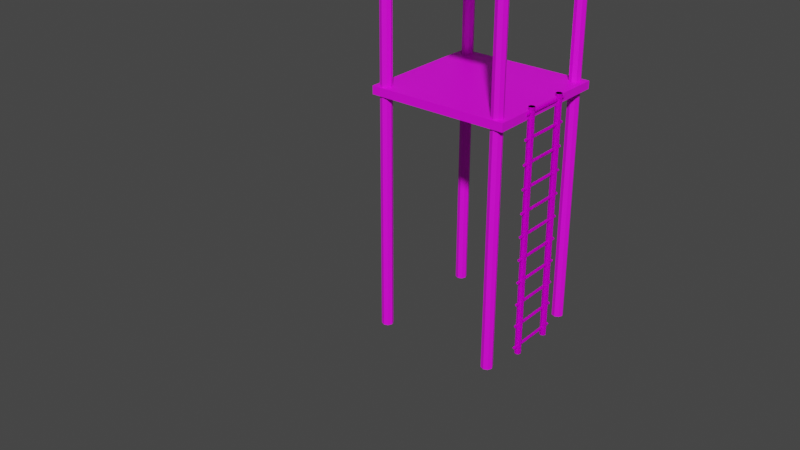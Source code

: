# Source: tourniveau1_2_.blend  (saved by Blender 2.82.7; exported with 4.5.12 LTS)
import bpy
from mathutils import Matrix  # noqa: F401  (used for matrix-valued properties, if any)

bpy.ops.wm.read_factory_settings(use_empty=True)
scene = bpy.context.scene
scene.name = 'Scene'

# ---- images (referenced by path relative to the original .blend; pixels are not part of the script)
import os
ASSET_DIR = os.environ.get("B2B_ASSET_DIR", "")  # directory of the original .blend (textures are referenced by path, not embedded)
HERE = os.path.dirname(os.path.abspath(__file__))  # packed textures are extracted next to this script under _unpacked/

def load_image(name, relpath, width, height, colorspace="sRGB"):
    """Load a texture the original file referenced (path relative to the .blend, or extracted next to this script)."""
    p = next((c for c in (os.path.join(HERE, relpath), os.path.join(ASSET_DIR, relpath)) if relpath and os.path.exists(c)), "")
    if p:
        img = bpy.data.images.load(p, check_existing=True)
        img.name = name
    else:  # same state as the original file: an image datablock whose file is absent (Cycles renders it pink)
        img = bpy.data.images.new(name, width, height)
        img.source = "FILE"
        img.filepath = "//" + (relpath or name)
    img.colorspace_settings.name = colorspace
    return img
img_texturebois_jpg = load_image('texturebois.jpg', 'texturebois.jpg', 1024, 1024, 'sRGB')
img_2_jpg_003 = load_image('2.jpg.003', '2.jpg', 1024, 1024, 'sRGB')
img_2_jpg_009 = load_image('2.jpg.009', '2.jpg', 1024, 1024, 'sRGB')
img_2_jpg_002 = load_image('2.jpg.002', '2.jpg', 1024, 1024, 'sRGB')

# ---- materials (node trees are filled in below, after node groups)
mat_material_009 = bpy.data.materials.new('Material.009')
mat_material_009.use_transparent_shadow = False
mat_material_017 = bpy.data.materials.new('Material.017')
mat_material_017.alpha_threshold = 0.0
mat_material_017.use_transparent_shadow = False
mat_material_017.roughness = 0.5
mat_material_010 = bpy.data.materials.new('Material.010')
mat_material_010.use_transparent_shadow = False
mat_material_006 = bpy.data.materials.new('Material.006')
mat_material_006.alpha_threshold = 0.0
mat_material_006.use_transparent_shadow = False
mat_material_006.roughness = 0.5
mat_material_005 = bpy.data.materials.new('Material.005')
mat_material_005.alpha_threshold = 0.0
mat_material_005.use_transparent_shadow = False
mat_material_005.roughness = 0.5
mat_material_004 = bpy.data.materials.new('Material.004')
mat_material_004.alpha_threshold = 0.0
mat_material_004.use_transparent_shadow = False
mat_material_004.roughness = 0.5
mat_material_003 = bpy.data.materials.new('Material.003')
mat_material_003.alpha_threshold = 0.0
mat_material_003.use_transparent_shadow = False
mat_material_003.roughness = 0.5

# ---- material node trees
mat_material_009.use_nodes = True; mat_material_009.node_tree.nodes.clear()
_N = mat_material_009.node_tree.nodes; _L = mat_material_009.node_tree.links
n0 = _N.new('ShaderNodeOutputMaterial'); n0.name = 'Material Output'; n0.location = (300, 300)
n1 = _N.new('ShaderNodeBsdfPrincipled'); n1.name = 'Principled BSDF'; n1.location = (10, 300)
n1.distribution = 'GGX'
n1.subsurface_method = 'BURLEY'
n1.inputs[3].default_value = 1.45
n1.inputs[27].default_value = (0.0, 0.0, 0.0, 1.0)
n1.inputs[28].default_value = 1.0
n2 = _N.new('ShaderNodeTexImage'); n2.name = 'Image Texture'; n2.location = (-280, 280)
n2.image = img_texturebois_jpg
_L.new(n1.outputs[0], n0.inputs[0])
_L.new(n2.outputs[0], n1.inputs[0])
n0.is_active_output = True
mat_material_017.use_nodes = True; mat_material_017.node_tree.nodes.clear()
_N = mat_material_017.node_tree.nodes; _L = mat_material_017.node_tree.links
n0 = _N.new('ShaderNodeOutputMaterial'); n0.name = 'Material Output'; n0.location = (300, 300)
n1 = _N.new('ShaderNodeBsdfDiffuse'); n1.name = 'Diffuse BSDF'; n1.location = (10, 300)
n2 = _N.new('ShaderNodeTexImage'); n2.name = 'Image Texture'; n2.location = (-180, 300)
n2.width = 140
n2.image = img_2_jpg_003
_L.new(n1.outputs[0], n0.inputs[0])
_L.new(n2.outputs[0], n1.inputs[0])
n0.is_active_output = True
mat_material_010.use_nodes = True; mat_material_010.node_tree.nodes.clear()
_N = mat_material_010.node_tree.nodes; _L = mat_material_010.node_tree.links
n0 = _N.new('ShaderNodeOutputMaterial'); n0.name = 'Material Output'; n0.location = (300, 300)
n1 = _N.new('ShaderNodeBsdfPrincipled'); n1.name = 'Principled BSDF'; n1.location = (10, 300)
n1.distribution = 'GGX'
n1.subsurface_method = 'BURLEY'
n1.inputs[3].default_value = 1.45
n1.inputs[27].default_value = (0.0, 0.0, 0.0, 1.0)
n1.inputs[28].default_value = 1.0
_L.new(n1.outputs[0], n0.inputs[0])
n0.is_active_output = True
mat_material_006.use_nodes = True; mat_material_006.node_tree.nodes.clear()
_N = mat_material_006.node_tree.nodes; _L = mat_material_006.node_tree.links
n0 = _N.new('ShaderNodeOutputMaterial'); n0.name = 'Material Output'; n0.location = (300, 300)
n1 = _N.new('ShaderNodeBsdfDiffuse'); n1.name = 'Diffuse BSDF'; n1.location = (10, 300)
n2 = _N.new('ShaderNodeTexImage'); n2.name = 'Image Texture'; n2.location = (-180, 300)
n2.width = 140
n2.image = img_2_jpg_009
_L.new(n1.outputs[0], n0.inputs[0])
_L.new(n2.outputs[0], n1.inputs[0])
n0.is_active_output = True
mat_material_005.use_nodes = True; mat_material_005.node_tree.nodes.clear()
_N = mat_material_005.node_tree.nodes; _L = mat_material_005.node_tree.links
n0 = _N.new('ShaderNodeOutputMaterial'); n0.name = 'Material Output'; n0.location = (300, 300)
n1 = _N.new('ShaderNodeBsdfDiffuse'); n1.name = 'Diffuse BSDF'; n1.location = (10, 300)
n2 = _N.new('ShaderNodeTexImage'); n2.name = 'Image Texture'; n2.location = (-180, 300)
n2.width = 140
n2.image = img_2_jpg_009
_L.new(n1.outputs[0], n0.inputs[0])
_L.new(n2.outputs[0], n1.inputs[0])
n0.is_active_output = True
mat_material_004.use_nodes = True; mat_material_004.node_tree.nodes.clear()
_N = mat_material_004.node_tree.nodes; _L = mat_material_004.node_tree.links
n0 = _N.new('ShaderNodeOutputMaterial'); n0.name = 'Material Output'; n0.location = (300, 300)
n1 = _N.new('ShaderNodeBsdfDiffuse'); n1.name = 'Diffuse BSDF'; n1.location = (10, 300)
n2 = _N.new('ShaderNodeTexImage'); n2.name = 'Image Texture'; n2.location = (-180, 300)
n2.width = 140
n2.image = img_2_jpg_002
_L.new(n1.outputs[0], n0.inputs[0])
_L.new(n2.outputs[0], n1.inputs[0])
n0.is_active_output = True
mat_material_003.use_nodes = True; mat_material_003.node_tree.nodes.clear()
_N = mat_material_003.node_tree.nodes; _L = mat_material_003.node_tree.links
n0 = _N.new('ShaderNodeOutputMaterial'); n0.name = 'Material Output'; n0.location = (300, 300)
n1 = _N.new('ShaderNodeBsdfDiffuse'); n1.name = 'Diffuse BSDF'; n1.location = (10, 300)
n2 = _N.new('ShaderNodeTexImage'); n2.name = 'Image Texture'; n2.location = (-180, 300)
n2.width = 140
n2.image = img_2_jpg_002
_L.new(n1.outputs[0], n0.inputs[0])
_L.new(n2.outputs[0], n1.inputs[0])
n0.is_active_output = True

# ---- world
world_world = bpy.data.worlds.new('World'); scene.world = world_world
world_world.use_nodes = True; world_world.node_tree.nodes.clear()
_N = world_world.node_tree.nodes; _L = world_world.node_tree.links
n0 = _N.new('ShaderNodeOutputWorld'); n0.name = 'World Output'; n0.location = (300, 300)
n1 = _N.new('ShaderNodeBackground'); n1.name = 'Background'; n1.location = (10, 300)
n1.inputs[0].default_value = (0.05088, 0.05088, 0.05088, 1.0)
_L.new(n1.outputs[0], n0.inputs[0])
n0.is_active_output = True
world_world.color = (0.05088, 0.05088, 0.05088)
world_world.use_sun_shadow = False
world_world.sun_shadow_jitter_overblur = 0.0

# ---- meshes
me_cube_009 = bpy.data.meshes.new('Cube.009')
me_cube_009.from_pydata([(-100.0, -100.0, -100.0), (-100.0, -100.0, 100.0), (-100.0, 100.0, -100.0), (-100.0, 100.0, 100.0), (100.0, -100.0, -100.0), (100.0, -100.0, 100.0), (100.0, 100.0, -100.0), (100.0, 100.0, 100.0), (1540.0, -100.0, -100.0), (1540.0, -100.0, 100.0), (1540.0, 100.0, -100.0), (1540.0, 100.0, 100.0), (1740.0, -100.0, -100.0), (1740.0, -100.0, 100.0), (1740.0, 100.0, -100.0), (1740.0, 100.0, 100.0), (102.4, -100.0, -100.0), (102.4, -100.0, 100.0), (102.4, 100.0, 100.0), (102.4, 100.0, -100.0), (1540.0, -100.0, 100.0), (1540.0, 100.0, 100.0), (102.4, -100.0, 100.0), (102.4, 100.0, 100.0)], [], [(1, 3, 2, 0), (3, 7, 6, 2), (7, 5, 4, 6), (5, 1, 0, 4), (0, 2, 6, 4), (5, 7, 3, 1), (11, 10, 19, 18), (11, 15, 14, 10), (15, 13, 12, 14), (13, 9, 8, 12), (8, 10, 14, 12), (13, 15, 11, 9), (17, 18, 19, 16), (8, 9, 17, 16), (10, 8, 16, 19), (11, 18, 23, 21), (20, 21, 23, 22), (18, 17, 22, 23), (17, 9, 20, 22), (9, 11, 21, 20)])
_uv = me_cube_009.uv_layers.new(name='UVMap')
_uv.uv.foreach_set('vector', [0.492, 0.2212, 0.3816, 0.2212, 0.3816, 0.1108, 0.492, 0.1108, 0.007052, 0.02676, 0.1169, 0.02676, 0.1169, 0.07199, 0.007052, 0.07199, 0.1316, 0.3907, 0.2108, 0.3907, 0.2108, 0.4699, 0.1316, 0.4699, 0.759, 0.07363, 0.8693, 0.07363, 0.8693, 0.184, 0.759, 0.184, 0.492, 0.1108, 0.3816, 0.1108, 0.3816, 0.0004519, 0.492, 0.0004519, 0.9999, 9.998e-05, 0.9999, 0.9999, 9.998e-05, 0.9999, 0.0001002, 0.0001001, 0.007052, 0.02676, 0.007052, 0.07199, 0.007052, 0.07199, 0.007052, 0.02676, 0.007052, 0.02676, 0.1169, 0.02676, 0.1169, 0.07199, 0.007052, 0.07199, 0.2477, 0.3176, 0.2477, 0.1955, 0.2991, 0.1955, 0.2991, 0.3176, 0.7399, 0.8506, 0.7399, 0.7402, 0.8503, 0.7402, 0.8503, 0.8506, 0.3504, 0.1955, 0.3504, 0.3176, 0.2991, 0.3176, 0.2991, 0.1955, 0.2409, 0.005388, 0.3758, 0.0004519, 0.3807, 0.1354, 0.2458, 0.1403, 0.2887, 0.8169, 0.3807, 0.9995, 0.1223, 0.9766, 0.2074, 0.8293, 0.1124, 0.1552, 0.2458, 0.1403, 0.2887, 0.8169, 0.2074, 0.8293, 0.0004519, 0.1721, 0.1124, 0.1552, 0.2074, 0.8293, 0.1223, 0.9766, 0.007052, 0.02676, 0.007052, 0.02676, 0.007052, 0.02676, 0.007052, 0.02676, 0.09028, 1.0, 3.004e-05, 1.0, 3.022e-05, 3.004e-05, 0.09028, 3.009e-05, 0.3807, 0.9995, 0.2887, 0.8169, 0.2887, 0.8169, 0.3807, 0.9995, 0.2887, 0.8169, 0.2458, 0.1403, 0.2458, 0.1403, 0.2887, 0.8169, 0.2458, 0.1403, 0.3807, 0.1354, 0.3807, 0.1354, 0.2458, 0.1403])
me_cube_009.materials.append(mat_material_009)
me_cube_009.use_remesh_preserve_volume = False
me_cube_009.use_remesh_preserve_attributes = False
me_cube_009.use_mirror_vertex_groups = False
me_cube_009.update()
me_cube_011 = bpy.data.meshes.new('Cube.011')
me_cube_011.from_pydata([(-100.0, -100.0, -100.0), (-100.0, -100.0, 100.0), (-100.0, 100.0, -100.0), (-100.0, 100.0, 100.0), (100.0, -100.0, -100.0), (100.0, -100.0, 100.0), (100.0, 100.0, -100.0), (100.0, 100.0, 100.0), (1540.0, -100.0, -100.0), (1540.0, -100.0, 100.0), (1540.0, 100.0, -100.0), (1540.0, 100.0, 100.0), (1740.0, -100.0, -100.0), (1740.0, -100.0, 100.0), (1740.0, 100.0, -100.0), (1740.0, 100.0, 100.0), (100.0, 100.0, 100.0), (100.0, 100.0, -100.0), (100.0, -100.0, 100.0), (100.0, -100.0, -100.0), (1538.0, 100.0, 100.0), (1538.0, 100.0, -100.0), (1538.0, -100.0, 100.0), (1538.0, -100.0, -100.0), (100.0, 100.0, 380.8), (100.0, -100.0, 380.8), (1538.0, 100.0, 380.8), (1538.0, -100.0, 380.8), (1540.0, -100.0, 388.8), (1540.0, 100.0, 388.8), (1740.0, 100.0, 388.8), (1740.0, -100.0, 388.8), (-100.0, -100.0, 365.3), (-100.0, 100.0, 365.3), (100.0, 100.0, 365.3), (100.0, -100.0, 365.3)], [], [(1, 3, 2, 0), (3, 7, 6, 2), (5, 4, 19, 18), (5, 1, 0, 4), (0, 2, 6, 4), (3, 1, 32, 33), (9, 11, 10, 8), (11, 15, 14, 10), (15, 13, 12, 14), (13, 9, 8, 12), (8, 10, 14, 12), (13, 15, 30, 31), (18, 19, 23, 22), (4, 6, 17, 19), (7, 5, 18, 16), (6, 7, 16, 17), (20, 22, 23, 21), (17, 16, 20, 21), (19, 17, 21, 23), (18, 22, 27, 25), (24, 25, 27, 26), (22, 20, 26, 27), (20, 16, 24, 26), (16, 18, 25, 24), (31, 30, 29, 28), (11, 9, 28, 29), (9, 13, 31, 28), (15, 11, 29, 30), (35, 34, 33, 32), (1, 5, 35, 32), (7, 3, 33, 34), (5, 7, 34, 35)])
_uv = me_cube_011.uv_layers.new(name='UVMap')
_uv.uv.foreach_set('vector', [0.8096, 0.9284, 0.8096, 0.07836, 0.7895, 0.07836, 0.7895, 0.9284, 0.3339, 0.3374, 0.3339, 0.3378, 0.3336, 0.3378, 0.3336, 0.3374, 0.09214, 0.09734, 0.09214, 0.05601, 0.09214, 0.05601, 0.09214, 0.09734, 0.4989, 0.3301, 0.4994, 0.3301, 0.4994, 0.3308, 0.4989, 0.3308, 0.3345, 0.3374, 0.3345, 0.3378, 0.3343, 0.3378, 0.3343, 0.3374, 0.8096, 0.07836, 0.8096, 0.9284, 0.8096, 0.9284, 0.8096, 0.07836, 0.3365, 0.3352, 0.3365, 0.3356, 0.3362, 0.3356, 0.3362, 0.3352, 0.3352, 0.3374, 0.3352, 0.3378, 0.3349, 0.3378, 0.3349, 0.3374, 0.5876, 0.3048, 0.5869, 0.3048, 0.5869, 0.3036, 0.5876, 0.3036, 0.5003, 0.3301, 0.5007, 0.3301, 0.5007, 0.3308, 0.5003, 0.3308, 0.5869, 0.3025, 0.5876, 0.3025, 0.5876, 0.3036, 0.5869, 0.3036, 0.5869, 0.3048, 0.5876, 0.3048, 0.5872, 0.3053, 0.5872, 0.3053, 0.5882, 0.3303, 0.5882, 0.331, 0.5851, 0.331, 0.5851, 0.3303, 0.5726, 0.9845, 0.5726, 0.01118, 0.5726, 0.01118, 0.5726, 0.9845, 0.5726, 0.01118, 0.5726, 0.9845, 0.5726, 0.9845, 0.5726, 0.01118, 0.09214, 0.05599, 0.09214, 0.01466, 0.09214, 0.01466, 0.09214, 0.05599, 0.2194, 0.2967, 0.2188, 0.2973, 0.218, 0.2971, 0.2186, 0.2965, 0.3339, 0.3366, 0.3339, 0.3362, 0.3358, 0.3362, 0.3358, 0.3366, 0.3339, 0.337, 0.3339, 0.3366, 0.3358, 0.3366, 0.3358, 0.337, 0.5882, 0.3303, 0.5851, 0.3303, 0.5851, 0.3294, 0.5882, 0.3294, 0.5882, 0.3288, 0.5882, 0.3294, 0.5851, 0.3294, 0.5851, 0.3288, 0.2188, 0.2973, 0.2194, 0.2967, 0.2203, 0.2971, 0.2197, 0.2974, 0.5851, 0.3278, 0.5882, 0.3278, 0.5882, 0.3288, 0.5851, 0.3288, 0.2197, 0.3, 0.2193, 0.2998, 0.2199, 0.2994, 0.2203, 0.2995, 0.5872, 0.3053, 0.5872, 0.3053, 0.5873, 0.3053, 0.5872, 0.3053, 0.5876, 0.3059, 0.5869, 0.3058, 0.5872, 0.3053, 0.5873, 0.3053, 0.5869, 0.3058, 0.5869, 0.3048, 0.5872, 0.3053, 0.5872, 0.3053, 0.5876, 0.3048, 0.5876, 0.3059, 0.5873, 0.3053, 0.5872, 0.3053, 0.498, 0.3301, 0.498, 0.3308, 0.4976, 0.3308, 0.4976, 0.3301, 0.4967, 0.331, 0.4963, 0.331, 0.4963, 0.3301, 0.4967, 0.3301, 0.3373, 0.3374, 0.3373, 0.3378, 0.337, 0.3378, 0.337, 0.3374, 0.5726, 0.9845, 0.5726, 0.01118, 0.5726, 0.01118, 0.5726, 0.9845])
me_cube_011.materials.append(mat_material_009)
me_cube_011.use_remesh_preserve_volume = False
me_cube_011.use_remesh_preserve_attributes = False
me_cube_011.use_mirror_vertex_groups = False
me_cube_011.update()
me_cube_013 = bpy.data.meshes.new('Cube.013')
me_cube_013.from_pydata([], [], [])
_uv = me_cube_013.uv_layers.new(name='UVMap')
_uv.uv.foreach_set('vector', [])
me_cube_013.materials.append(mat_material_017)
me_cube_013.use_remesh_preserve_volume = False
me_cube_013.use_remesh_preserve_attributes = False
me_cube_013.use_mirror_vertex_groups = False
me_cube_013.update()
me_cylinder_006 = bpy.data.meshes.new('Cylinder.006')
me_cylinder_006.from_pydata([(0.0, 100.0, -100.0), (0.0, 100.0, 100.0), (70.71, 70.71, -100.0), (70.71, 70.71, 100.0), (100.0, -4.371e-06, -100.0), (100.0, -4.371e-06, 100.0), (70.71, -70.71, -100.0), (70.71, -70.71, 100.0), (-8.742e-06, -100.0, -100.0), (-8.742e-06, -100.0, 100.0), (-70.71, -70.71, -100.0), (-70.71, -70.71, 100.0), (-100.0, 1.192e-06, -100.0), (-100.0, 1.192e-06, 100.0), (-70.71, 70.71, -100.0), (-70.71, 70.71, 100.0), (2100.0, 100.0, -100.0), (2100.0, 100.0, 100.0), (2171.0, 70.71, -100.0), (2171.0, 70.71, 100.0), (2200.0, -4.371e-06, -100.0), (2200.0, -4.371e-06, 100.0), (2171.0, -70.71, -100.0), (2171.0, -70.71, 100.0), (2100.0, -100.0, -100.0), (2100.0, -100.0, 100.0), (2029.0, -70.71, -100.0), (2029.0, -70.71, 100.0), (2000.0, 1.192e-06, -100.0), (2000.0, 1.192e-06, 100.0), (2029.0, 70.71, -100.0), (2029.0, 70.71, 100.0), (0.0, 2200.0, -100.0), (0.0, 2200.0, 100.0), (70.71, 2171.0, -100.0), (70.71, 2171.0, 100.0), (100.0, 2100.0, -100.0), (100.0, 2100.0, 100.0), (70.71, 2029.0, -100.0), (70.71, 2029.0, 100.0), (-8.742e-06, 2000.0, -100.0), (-8.742e-06, 2000.0, 100.0), (-70.71, 2029.0, -100.0), (-70.71, 2029.0, 100.0), (-100.0, 2100.0, -100.0), (-100.0, 2100.0, 100.0), (-70.71, 2171.0, -100.0), (-70.71, 2171.0, 100.0), (2100.0, 2200.0, -100.0), (2100.0, 2200.0, 100.0), (2171.0, 2171.0, -100.0), (2171.0, 2171.0, 100.0), (2200.0, 2100.0, -100.0), (2200.0, 2100.0, 100.0), (2171.0, 2029.0, -100.0), (2171.0, 2029.0, 100.0), (2100.0, 2000.0, -100.0), (2100.0, 2000.0, 100.0), (2029.0, 2029.0, -100.0), (2029.0, 2029.0, 100.0), (2000.0, 2100.0, -100.0), (2000.0, 2100.0, 100.0), (2029.0, 2171.0, -100.0), (2029.0, 2171.0, 100.0)], [], [(0, 1, 3, 2), (2, 3, 5, 4), (4, 5, 7, 6), (6, 7, 9, 8), (8, 9, 11, 10), (10, 11, 13, 12), (3, 1, 15, 13, 11, 9, 7, 5), (14, 15, 1, 0), (12, 13, 15, 14), (0, 2, 4, 6, 8, 10, 12, 14), (16, 17, 19, 18), (18, 19, 21, 20), (20, 21, 23, 22), (22, 23, 25, 24), (24, 25, 27, 26), (26, 27, 29, 28), (19, 17, 31, 29, 27, 25, 23, 21), (30, 31, 17, 16), (28, 29, 31, 30), (16, 18, 20, 22, 24, 26, 28, 30), (32, 33, 35, 34), (34, 35, 37, 36), (36, 37, 39, 38), (38, 39, 41, 40), (40, 41, 43, 42), (42, 43, 45, 44), (35, 33, 47, 45, 43, 41, 39, 37), (46, 47, 33, 32), (44, 45, 47, 46), (32, 34, 36, 38, 40, 42, 44, 46), (48, 49, 51, 50), (50, 51, 53, 52), (52, 53, 55, 54), (54, 55, 57, 56), (56, 57, 59, 58), (58, 59, 61, 60), (51, 49, 63, 61, 59, 57, 55, 53), (62, 63, 49, 48), (60, 61, 63, 62), (48, 50, 52, 54, 56, 58, 60, 62)])
_uv = me_cylinder_006.uv_layers.new(name='UVMap')
_uv.uv.foreach_set('vector', [0.2306, 0.9461, 0.3172, 0.9461, 0.3172, 0.9793, 0.2306, 0.9793, 0.9634, 0.2662, 0.8769, 0.2662, 0.8769, 0.2331, 0.9634, 0.2331, 0.9634, 0.2331, 0.8769, 0.2331, 0.8769, 0.2, 0.9634, 0.2, 0.6224, 0.516, 0.5025, 0.516, 0.5025, 0.4701, 0.6224, 0.4701, 0.6224, 0.4701, 0.5025, 0.4701, 0.5025, 0.4242, 0.6224, 0.4242, 0.6224, 0.4242, 0.5025, 0.4242, 0.5025, 0.3783, 0.6224, 0.3783, 0.1338, 0.951, 0.1011, 0.9837, 0.05488, 0.9837, 0.02217, 0.951, 0.02217, 0.9047, 0.05488, 0.872, 0.1011, 0.872, 0.1338, 0.9047, 0.3147, 0.1853, 0.218, 0.1853, 0.218, 0.1483, 0.3147, 0.1483, 0.6224, 0.3783, 0.5025, 0.3783, 0.5025, 0.3324, 0.6224, 0.3324, 0.8182, 0.6276, 0.7724, 0.6276, 0.7399, 0.5952, 0.7399, 0.5493, 0.7724, 0.5169, 0.8182, 0.5169, 0.8507, 0.5493, 0.8507, 0.5952, 0.4696, 0.4625, 0.4161, 0.4625, 0.4161, 0.4138, 0.4696, 0.4138, 0.3012, 0.4639, 0.2477, 0.4639, 0.2477, 0.4153, 0.3012, 0.4153, 0.3012, 0.4153, 0.2477, 0.4153, 0.2477, 0.3666, 0.3012, 0.3666, 0.5015, 0.516, 0.3816, 0.516, 0.3816, 0.4701, 0.5015, 0.4701, 0.5015, 0.4701, 0.3816, 0.4701, 0.3816, 0.4242, 0.5015, 0.4242, 0.5015, 0.4242, 0.3816, 0.4242, 0.3816, 0.3783, 0.5015, 0.3783, 0.1338, 0.951, 0.1011, 0.9837, 0.05488, 0.9837, 0.02217, 0.951, 0.02217, 0.9047, 0.05488, 0.872, 0.1011, 0.872, 0.1338, 0.9047, 0.3843, 0.913, 0.3843, 0.9996, 0.3511, 0.9996, 0.3511, 0.913, 0.5015, 0.3783, 0.3816, 0.3783, 0.3816, 0.3324, 0.5015, 0.3324, 0.7724, 0.7393, 0.7399, 0.7069, 0.7399, 0.661, 0.7724, 0.6285, 0.8182, 0.6285, 0.8507, 0.661, 0.8507, 0.7069, 0.8182, 0.7393, 0.7484, 0.9896, 0.6619, 0.9896, 0.6619, 0.9565, 0.7484, 0.9565, 0.7935, 0.5886, 0.6935, 0.5886, 0.6935, 0.5297, 0.7935, 0.5297, 0.7935, 0.5297, 0.6935, 0.5297, 0.6935, 0.4707, 0.7935, 0.4707, 0.7935, 0.4707, 0.6935, 0.4707, 0.6935, 0.4118, 0.7935, 0.4118, 0.7935, 0.4118, 0.6935, 0.4118, 0.6935, 0.3528, 0.7935, 0.3528, 0.7935, 0.3528, 0.6935, 0.3528, 0.6935, 0.2939, 0.7935, 0.2939, 0.1338, 0.951, 0.1011, 0.9837, 0.05488, 0.9837, 0.02217, 0.951, 0.02217, 0.9047, 0.05488, 0.872, 0.1011, 0.872, 0.1338, 0.9047, 0.517, -0.003437, 0.517, 0.9942, 0.4915, 0.9942, 0.4915, -0.003437, 0.6128, 0.04634, 0.4929, 0.04634, 0.4929, 0.0004519, 0.6128, 0.0004519, 0.5258, 0.8121, 0.4933, 0.7796, 0.4933, 0.7337, 0.5258, 0.7013, 0.5717, 0.7013, 0.6041, 0.7337, 0.6041, 0.7796, 0.5717, 0.8121, 0.4855, 0.04885, 0.432, 0.04885, 0.432, 0.0002059, 0.4855, 0.0002059, 0.6935, 0.0003969, 0.7935, 0.0003969, 0.7935, 0.05934, 0.6935, 0.05934, 0.6935, 0.05934, 0.7935, 0.05934, 0.7935, 0.1183, 0.6935, 0.1183, 0.6935, 0.1183, 0.7935, 0.1183, 0.7935, 0.1772, 0.6935, 0.1772, 0.6935, 0.1772, 0.7935, 0.1772, 0.7935, 0.2362, 0.6935, 0.2362, 0.5015, 0.6086, 0.3816, 0.6086, 0.3816, 0.5627, 0.5015, 0.5627, 0.1338, 0.951, 0.1011, 0.9837, 0.05488, 0.9837, 0.02217, 0.951, 0.02217, 0.9047, 0.05488, 0.872, 0.1011, 0.872, 0.1338, 0.9047, 0.1635, 0.9996, 0.1635, 0.913, 0.1966, 0.913, 0.1966, 0.9996, 0.5015, 0.5627, 0.3816, 0.5627, 0.3816, 0.5169, 0.5015, 0.5169, 0.2188, 0.7436, 0.1917, 0.7019, 0.1917, 0.6429, 0.2188, 0.6013, 0.257, 0.6013, 0.2841, 0.6429, 0.2841, 0.7019, 0.257, 0.7436])
me_cylinder_006.materials.append(mat_material_009)
me_cylinder_006.use_remesh_preserve_volume = False
me_cylinder_006.use_remesh_preserve_attributes = False
me_cylinder_006.use_mirror_vertex_groups = False
me_cylinder_006.update()
me_cylinder_014 = bpy.data.meshes.new('Cylinder.014')
me_cylinder_014.from_pydata([(5.293e-05, 100.0, -121.0), (-4.797e-05, 100.0, 121.0), (70.71, 70.71, -121.0), (70.71, 70.71, 121.0), (100.0, 0.0001245, -121.0), (100.0, -0.0001357, 121.0), (70.71, -70.71, -121.0), (70.71, -70.71, 121.0), (4.419e-05, -100.0, -121.0), (-5.671e-05, -100.0, 121.0), (-70.71, -70.71, -121.0), (-70.71, -70.71, 121.0), (-100.0, 0.0001301, -121.0), (-100.0, -0.0001301, 121.0), (-70.71, 70.71, -121.0), (-70.71, 70.71, 121.0), (5.293e-05, 1760.0, -121.0), (-4.797e-05, 1760.0, 121.0), (70.71, 1731.0, -121.0), (70.71, 1731.0, 121.0), (100.0, 1660.0, -121.0), (100.0, 1660.0, 121.0), (70.71, 1589.0, -121.0), (70.71, 1589.0, 121.0), (4.419e-05, 1560.0, -121.0), (-5.671e-05, 1560.0, 121.0), (-70.71, 1589.0, -121.0), (-70.71, 1589.0, 121.0), (-100.0, 1660.0, -121.0), (-100.0, 1660.0, 121.0), (-70.71, 1731.0, -121.0), (-70.71, 1731.0, 121.0), (5.293e-05, 3420.0, -121.0), (-4.797e-05, 3420.0, 121.0), (70.71, 3391.0, -121.0), (70.71, 3391.0, 121.0), (100.0, 3320.0, -121.0), (100.0, 3320.0, 121.0), (70.71, 3249.0, -121.0), (70.71, 3249.0, 121.0), (4.419e-05, 3220.0, -121.0), (-5.671e-05, 3220.0, 121.0), (-70.71, 3249.0, -121.0), (-70.71, 3249.0, 121.0), (-100.0, 3320.0, -121.0), (-100.0, 3320.0, 121.0), (-70.71, 3391.0, -121.0), (-70.71, 3391.0, 121.0), (5.293e-05, 5080.0, -121.0), (-4.797e-05, 5080.0, 121.0), (70.71, 5051.0, -121.0), (70.71, 5051.0, 121.0), (100.0, 4980.0, -121.0), (100.0, 4980.0, 121.0), (70.71, 4909.0, -121.0), (70.71, 4909.0, 121.0), (4.419e-05, 4880.0, -121.0), (-5.671e-05, 4880.0, 121.0), (-70.71, 4909.0, -121.0), (-70.71, 4909.0, 121.0), (-100.0, 4980.0, -121.0), (-100.0, 4980.0, 121.0), (-70.71, 5051.0, -121.0), (-70.71, 5051.0, 121.0), (5.293e-05, 6740.0, -121.0), (-4.797e-05, 6740.0, 121.0), (70.71, 6711.0, -121.0), (70.71, 6711.0, 121.0), (100.0, 6640.0, -121.0), (100.0, 6640.0, 121.0), (70.71, 6569.0, -121.0), (70.71, 6569.0, 121.0), (4.419e-05, 6540.0, -121.0), (-5.671e-05, 6540.0, 121.0), (-70.71, 6569.0, -121.0), (-70.71, 6569.0, 121.0), (-100.0, 6640.0, -121.0), (-100.0, 6640.0, 121.0), (-70.71, 6711.0, -121.0), (-70.71, 6711.0, 121.0), (5.293e-05, 8400.0, -121.0), (-4.797e-05, 8400.0, 121.0), (70.71, 8371.0, -121.0), (70.71, 8371.0, 121.0), (100.0, 8300.0, -121.0), (100.0, 8300.0, 121.0), (70.71, 8229.0, -121.0), (70.71, 8229.0, 121.0), (4.419e-05, 8200.0, -121.0), (-5.671e-05, 8200.0, 121.0), (-70.71, 8229.0, -121.0), (-70.71, 8229.0, 121.0), (-100.0, 8300.0, -121.0), (-100.0, 8300.0, 121.0), (-70.71, 8371.0, -121.0), (-70.71, 8371.0, 121.0), (5.293e-05, 1.006e+04, -121.0), (-4.797e-05, 1.006e+04, 121.0), (70.71, 1.003e+04, -121.0), (70.71, 1.003e+04, 121.0), (100.0, 9960.0, -121.0), (100.0, 9960.0, 121.0), (70.71, 9889.0, -121.0), (70.71, 9889.0, 121.0), (4.419e-05, 9860.0, -121.0), (-5.671e-05, 9860.0, 121.0), (-70.71, 9889.0, -121.0), (-70.71, 9889.0, 121.0), (-100.0, 9960.0, -121.0), (-100.0, 9960.0, 121.0), (-70.71, 1.003e+04, -121.0), (-70.71, 1.003e+04, 121.0), (5.293e-05, 1.172e+04, -121.0), (-4.797e-05, 1.172e+04, 121.0), (70.71, 1.169e+04, -121.0), (70.71, 1.169e+04, 121.0), (100.0, 1.162e+04, -121.0), (100.0, 1.162e+04, 121.0), (70.71, 1.155e+04, -121.0), (70.71, 1.155e+04, 121.0), (4.419e-05, 1.152e+04, -121.0), (-5.671e-05, 1.152e+04, 121.0), (-70.71, 1.155e+04, -121.0), (-70.71, 1.155e+04, 121.0), (-100.0, 1.162e+04, -121.0), (-100.0, 1.162e+04, 121.0), (-70.71, 1.169e+04, -121.0), (-70.71, 1.169e+04, 121.0), (5.293e-05, 1.338e+04, -121.0), (-4.797e-05, 1.338e+04, 121.0), (70.71, 1.335e+04, -121.0), (70.71, 1.335e+04, 121.0), (100.0, 1.328e+04, -121.0), (100.0, 1.328e+04, 121.0), (70.71, 1.321e+04, -121.0), (70.71, 1.321e+04, 121.0), (4.419e-05, 1.318e+04, -121.0), (-5.671e-05, 1.318e+04, 121.0), (-70.71, 1.321e+04, -121.0), (-70.71, 1.321e+04, 121.0), (-100.0, 1.328e+04, -121.0), (-100.0, 1.328e+04, 121.0), (-70.71, 1.335e+04, -121.0), (-70.71, 1.335e+04, 121.0), (5.293e-05, 1.504e+04, -121.0), (-4.797e-05, 1.504e+04, 121.0), (70.71, 1.501e+04, -121.0), (70.71, 1.501e+04, 121.0), (100.0, 1.494e+04, -121.0), (100.0, 1.494e+04, 121.0), (70.71, 1.487e+04, -121.0), (70.71, 1.487e+04, 121.0), (4.419e-05, 1.484e+04, -121.0), (-5.671e-05, 1.484e+04, 121.0), (-70.71, 1.487e+04, -121.0), (-70.71, 1.487e+04, 121.0), (-100.0, 1.494e+04, -121.0), (-100.0, 1.494e+04, 121.0), (-70.71, 1.501e+04, -121.0), (-70.71, 1.501e+04, 121.0), (5.293e-05, 1.67e+04, -121.0), (-4.797e-05, 1.67e+04, 121.0), (70.71, 1.667e+04, -121.0), (70.71, 1.667e+04, 121.0), (100.0, 1.66e+04, -121.0), (100.0, 1.66e+04, 121.0), (70.71, 1.653e+04, -121.0), (70.71, 1.653e+04, 121.0), (4.419e-05, 1.65e+04, -121.0), (-5.671e-05, 1.65e+04, 121.0), (-70.71, 1.653e+04, -121.0), (-70.71, 1.653e+04, 121.0), (-100.0, 1.66e+04, -121.0), (-100.0, 1.66e+04, 121.0), (-70.71, 1.667e+04, -121.0), (-70.71, 1.667e+04, 121.0)], [], [(0, 1, 3, 2), (2, 3, 5, 4), (4, 5, 7, 6), (6, 7, 9, 8), (8, 9, 11, 10), (10, 11, 13, 12), (3, 1, 15, 13, 11, 9, 7, 5), (14, 15, 1, 0), (12, 13, 15, 14), (0, 2, 4, 6, 8, 10, 12, 14), (16, 17, 19, 18), (18, 19, 21, 20), (20, 21, 23, 22), (22, 23, 25, 24), (24, 25, 27, 26), (26, 27, 29, 28), (19, 17, 31, 29, 27, 25, 23, 21), (30, 31, 17, 16), (28, 29, 31, 30), (16, 18, 20, 22, 24, 26, 28, 30), (32, 33, 35, 34), (34, 35, 37, 36), (36, 37, 39, 38), (38, 39, 41, 40), (40, 41, 43, 42), (42, 43, 45, 44), (35, 33, 47, 45, 43, 41, 39, 37), (46, 47, 33, 32), (44, 45, 47, 46), (32, 34, 36, 38, 40, 42, 44, 46), (48, 49, 51, 50), (50, 51, 53, 52), (52, 53, 55, 54), (54, 55, 57, 56), (56, 57, 59, 58), (58, 59, 61, 60), (51, 49, 63, 61, 59, 57, 55, 53), (62, 63, 49, 48), (60, 61, 63, 62), (48, 50, 52, 54, 56, 58, 60, 62), (64, 65, 67, 66), (66, 67, 69, 68), (68, 69, 71, 70), (70, 71, 73, 72), (72, 73, 75, 74), (74, 75, 77, 76), (67, 65, 79, 77, 75, 73, 71, 69), (78, 79, 65, 64), (76, 77, 79, 78), (64, 66, 68, 70, 72, 74, 76, 78), (80, 81, 83, 82), (82, 83, 85, 84), (84, 85, 87, 86), (86, 87, 89, 88), (88, 89, 91, 90), (90, 91, 93, 92), (83, 81, 95, 93, 91, 89, 87, 85), (94, 95, 81, 80), (92, 93, 95, 94), (80, 82, 84, 86, 88, 90, 92, 94), (96, 97, 99, 98), (98, 99, 101, 100), (100, 101, 103, 102), (102, 103, 105, 104), (104, 105, 107, 106), (106, 107, 109, 108), (99, 97, 111, 109, 107, 105, 103, 101), (110, 111, 97, 96), (108, 109, 111, 110), (96, 98, 100, 102, 104, 106, 108, 110), (112, 113, 115, 114), (114, 115, 117, 116), (116, 117, 119, 118), (118, 119, 121, 120), (120, 121, 123, 122), (122, 123, 125, 124), (115, 113, 127, 125, 123, 121, 119, 117), (126, 127, 113, 112), (124, 125, 127, 126), (112, 114, 116, 118, 120, 122, 124, 126), (128, 129, 131, 130), (130, 131, 133, 132), (132, 133, 135, 134), (134, 135, 137, 136), (136, 137, 139, 138), (138, 139, 141, 140), (131, 129, 143, 141, 139, 137, 135, 133), (142, 143, 129, 128), (140, 141, 143, 142), (128, 130, 132, 134, 136, 138, 140, 142), (144, 145, 147, 146), (146, 147, 149, 148), (148, 149, 151, 150), (150, 151, 153, 152), (152, 153, 155, 154), (154, 155, 157, 156), (147, 145, 159, 157, 155, 153, 151, 149), (158, 159, 145, 144), (156, 157, 159, 158), (144, 146, 148, 150, 152, 154, 156, 158), (160, 161, 163, 162), (162, 163, 165, 164), (164, 165, 167, 166), (166, 167, 169, 168), (168, 169, 171, 170), (170, 171, 173, 172), (163, 161, 175, 173, 171, 169, 167, 165), (174, 175, 161, 160), (172, 173, 175, 174), (160, 162, 164, 166, 168, 170, 172, 174)])
me_cylinder_014.polygons.foreach_set('material_index', [0, 0, 0, 0, 0, 0, 0, 0, 0, 0, 0, 0, 0, 0, 0, 0, 0, 0, 0, 0, 0, 0, 0, 0, 0, 0, 0, 0, 0, 0, 0, 0, 0, 0, 0, 1, 0, 0, 0, 0, 0, 0, 0, 0, 0, 0, 0, 0, 0, 1, 0, 0, 0, 0, 0, 0, 0, 0, 0, 0, 0, 0, 0, 0, 0, 0, 0, 0, 0, 0, 0, 0, 0, 0, 0, 0, 0, 0, 0, 0, 0, 0, 0, 0, 0, 0, 0, 0, 0, 1, 0, 0, 0, 0, 0, 0, 0, 0, 0, 0, 0, 0, 0, 0, 0, 0, 0, 0, 0, 0])
_uv = me_cylinder_014.uv_layers.new(name='UVMap')
_uv.uv.foreach_set('vector', [0.8871, 0.006855, 0.8871, 0.9804, 0.8516, 0.9804, 0.8516, 0.006855, 0.785, 0.8497, 0.785, 0.5669, 0.843, 0.5669, 0.843, 0.8497, 0.843, 0.8497, 0.843, 0.5669, 0.901, 0.5669, 0.901, 0.8497, 0.901, 0.8497, 0.901, 0.5669, 0.959, 0.5669, 0.959, 0.8497, 0.3509, 0.2929, 0.4157, 0.2929, 0.4157, 0.3416, 0.3509, 0.3416, 0.7093, 0.006857, 0.7093, 0.9804, 0.6738, 0.9804, 0.6738, 0.006857, 0.2144, 0.9592, 0.1844, 0.9892, 0.142, 0.9892, 0.112, 0.9592, 0.112, 0.9168, 0.142, 0.8868, 0.1844, 0.8868, 0.2144, 0.9168, 0.9227, 0.006855, 0.9227, 0.9804, 0.8871, 0.9804, 0.8871, 0.006855, 0.9582, 0.006855, 0.9582, 0.9804, 0.9227, 0.9804, 0.9227, 0.006855, 0.03957, 0.8868, 0.08199, 0.8868, 0.112, 0.9168, 0.112, 0.9592, 0.08199, 0.9892, 0.03957, 0.9892, 0.009574, 0.9592, 0.009574, 0.9168, 0.8871, 0.006855, 0.8871, 0.9804, 0.8516, 0.9804, 0.8516, 0.006855, 0.6927, 0.5886, 0.5421, 0.5886, 0.5421, 0.5152, 0.6927, 0.5152, 0.6927, 0.5152, 0.5421, 0.5152, 0.5421, 0.4418, 0.6927, 0.4418, 0.6927, 0.4418, 0.5421, 0.4418, 0.5421, 0.3683, 0.6927, 0.3683, 0.6927, 0.3683, 0.5421, 0.3683, 0.5421, 0.2949, 0.6927, 0.2949, 0.9168, 0.184, 0.9168, 0.03964, 0.9624, 0.03964, 0.9624, 0.184, 0.4788, 0.0002226, 0.4933, 0.03468, 0.4933, 0.08342, 0.4788, 0.1179, 0.4583, 0.1179, 0.4438, 0.08342, 0.4438, 0.03468, 0.4583, 0.0002226, 0.9157, 0.3292, 0.9157, 0.1849, 0.9614, 0.1849, 0.9614, 0.3292, 0.9582, 0.006855, 0.9582, 0.9804, 0.9227, 0.9804, 0.9227, 0.006855, 0.9643, 0.6413, 0.9643, 0.7148, 0.9306, 0.7667, 0.883, 0.7667, 0.8493, 0.7148, 0.8493, 0.6413, 0.883, 0.5894, 0.9306, 0.5894, 0.8871, 0.006855, 0.8871, 0.9804, 0.8516, 0.9804, 0.8516, 0.006855, 0.1518, 0.0003969, 0.3024, 0.0003969, 0.3024, 0.07382, 0.1518, 0.07382, 0.1518, 0.07382, 0.3024, 0.07382, 0.3024, 0.1473, 0.1518, 0.1473, 0.1518, 0.1473, 0.3024, 0.1473, 0.3024, 0.2207, 0.1518, 0.2207, 0.1518, 0.2207, 0.3024, 0.2207, 0.3024, 0.2941, 0.1518, 0.2941, 0.1518, 0.2941, 0.3024, 0.2941, 0.3024, 0.3675, 0.1518, 0.3675, 0.2144, 0.9592, 0.1844, 0.9892, 0.142, 0.9892, 0.112, 0.9592, 0.112, 0.9168, 0.142, 0.8868, 0.1844, 0.8868, 0.2144, 0.9168, 0.9227, 0.006855, 0.9227, 0.9804, 0.8871, 0.9804, 0.8871, 0.006855, 0.8516, 0.6612, 0.8516, 0.5169, 0.8972, 0.5169, 0.8972, 0.6612, 0.9306, 0.9447, 0.883, 0.9447, 0.8493, 0.8928, 0.8493, 0.8194, 0.883, 0.7675, 0.9306, 0.7675, 0.9643, 0.8194, 0.9643, 0.8928, 0.8871, 0.006855, 0.8871, 0.9804, 0.8516, 0.9804, 0.8516, 0.006855, 0.4538, 0.76, 0.3032, 0.76, 0.3032, 0.6865, 0.4538, 0.6865, 0.4538, 0.6865, 0.3032, 0.6865, 0.3032, 0.6131, 0.4538, 0.6131, 0.4538, 0.6131, 0.3032, 0.6131, 0.3032, 0.5397, 0.4538, 0.5397, 0.4538, 0.5397, 0.3032, 0.5397, 0.3032, 0.4662, 0.4538, 0.4662, 0.6468, 0.6547, 0.5025, 0.6547, 0.5025, 0.6091, 0.6468, 0.6091, 0.2144, 0.9592, 0.1844, 0.9892, 0.142, 0.9892, 0.112, 0.9592, 0.112, 0.9168, 0.142, 0.8868, 0.1844, 0.8868, 0.2144, 0.9168, 0.5386, 0.1849, 0.5386, 0.3292, 0.4929, 0.3292, 0.4929, 0.1849, 0.5842, 0.1849, 0.5842, 0.3292, 0.5386, 0.3292, 0.5386, 0.1849, 0.3369, 0.938, 0.3032, 0.8861, 0.3032, 0.8127, 0.3369, 0.7608, 0.3845, 0.7608, 0.4182, 0.8127, 0.4182, 0.8861, 0.3845, 0.938, 0.8871, 0.006855, 0.8871, 0.9804, 0.8516, 0.9804, 0.8516, 0.006855, 0.151, 0.3675, 0.000397, 0.3675, 0.0003969, 0.2941, 0.151, 0.2941, 0.151, 0.2941, 0.0003969, 0.2941, 0.0003969, 0.2207, 0.151, 0.2207, 0.151, 0.2207, 0.0003969, 0.2207, 0.0003969, 0.1473, 0.151, 0.1473, 0.151, 0.1473, 0.0003969, 0.1473, 0.0003969, 0.07382, 0.151, 0.07382, 0.151, 0.07382, 0.0003969, 0.07382, 0.000397, 0.0003969, 0.151, 0.0003974, 0.2144, 0.9592, 0.1844, 0.9892, 0.142, 0.9892, 0.112, 0.9592, 0.112, 0.9168, 0.142, 0.8868, 0.1844, 0.8868, 0.2144, 0.9168, 0.776, 0.1849, 0.776, 0.3292, 0.7304, 0.3292, 0.7304, 0.1849, 0.8217, 0.1849, 0.8217, 0.3292, 0.776, 0.3292, 0.776, 0.1849, 0.7335, 0.8928, 0.7335, 0.8194, 0.7672, 0.7675, 0.8148, 0.7675, 0.8485, 0.8194, 0.8485, 0.8928, 0.8148, 0.9447, 0.7672, 0.9447, 0.8871, 0.006855, 0.8871, 0.9804, 0.8516, 0.9804, 0.8516, 0.006855, 0.5414, 0.2333, 0.5414, 0.4655, 0.4937, 0.4655, 0.4937, 0.2333, 0.4937, 0.2333, 0.4937, 0.4655, 0.4461, 0.4655, 0.4461, 0.2333, 0.4461, 0.2333, 0.4461, 0.4655, 0.3984, 0.4655, 0.3984, 0.2333, 0.3984, 0.2333, 0.3984, 0.4655, 0.3508, 0.4655, 0.3508, 0.2333, 0.3508, 0.2333, 0.3508, 0.4655, 0.3032, 0.4655, 0.3032, 0.2333, 0.2144, 0.9592, 0.1844, 0.9892, 0.142, 0.9892, 0.112, 0.9592, 0.112, 0.9168, 0.142, 0.8868, 0.1844, 0.8868, 0.2144, 0.9168, 0.9227, 0.006855, 0.9227, 0.9804, 0.8871, 0.9804, 0.8871, 0.006855, 0.8226, 0.3292, 0.8226, 0.1849, 0.8682, 0.1849, 0.8682, 0.3292, 0.4527, 0.938, 0.419, 0.8861, 0.419, 0.8127, 0.4527, 0.7608, 0.5003, 0.7608, 0.534, 0.8127, 0.534, 0.8861, 0.5003, 0.938, 0.8871, 0.006855, 0.8871, 0.9804, 0.8516, 0.9804, 0.8516, 0.006855, 0.7327, 0.5894, 0.7327, 0.8215, 0.6851, 0.8215, 0.6851, 0.5894, 0.6851, 0.5894, 0.6851, 0.8215, 0.6374, 0.8215, 0.6374, 0.5894, 0.6374, 0.5894, 0.6374, 0.8215, 0.5898, 0.8215, 0.5898, 0.5894, 0.5898, 0.5894, 0.5898, 0.8215, 0.5421, 0.8215, 0.5421, 0.5894, 0.7611, 0.3324, 0.7611, 0.4768, 0.7155, 0.4768, 0.7155, 0.3324, 0.2144, 0.9592, 0.1844, 0.9892, 0.142, 0.9892, 0.112, 0.9592, 0.112, 0.9168, 0.142, 0.8868, 0.1844, 0.8868, 0.2144, 0.9168, 0.9227, 0.006855, 0.9227, 0.9804, 0.8871, 0.9804, 0.8871, 0.006855, 0.8702, 0.184, 0.8702, 0.03964, 0.9159, 0.03964, 0.9159, 0.184, 0.8279, 0.1777, 0.7943, 0.1257, 0.7943, 0.05232, 0.8279, 0.0003969, 0.8756, 0.0003969, 0.9093, 0.05232, 0.9093, 0.1257, 0.8756, 0.1777, 0.8871, 0.006855, 0.8871, 0.9804, 0.8516, 0.9804, 0.8516, 0.006855, 0.2386, 0.3683, 0.2386, 0.6005, 0.1909, 0.6005, 0.1909, 0.3683, 0.1909, 0.3683, 0.1909, 0.6005, 0.1433, 0.6005, 0.1433, 0.3683, 0.1433, 0.3683, 0.1433, 0.6005, 0.09567, 0.6005, 0.09567, 0.3683, 0.09567, 0.3683, 0.09567, 0.6005, 0.04803, 0.6005, 0.04803, 0.3683, 0.04803, 0.3683, 0.04803, 0.6005, 0.0003969, 0.6005, 0.000397, 0.3683, 0.2144, 0.9592, 0.1844, 0.9892, 0.142, 0.9892, 0.112, 0.9592, 0.112, 0.9168, 0.142, 0.8868, 0.1844, 0.8868, 0.2144, 0.9168, 0.9227, 0.006855, 0.9227, 0.9804, 0.8871, 0.9804, 0.8871, 0.006855, 0.8981, 0.6612, 0.8981, 0.5169, 0.9438, 0.5169, 0.9438, 0.6612, 0.5758, 0.9996, 0.5421, 0.9477, 0.5421, 0.8743, 0.5758, 0.8223, 0.6235, 0.8223, 0.6572, 0.8743, 0.6572, 0.9477, 0.6235, 0.9996, 0.8871, 0.006855, 0.8871, 0.9804, 0.8516, 0.9804, 0.8516, 0.006855, 0.6927, 0.2941, 0.5421, 0.2941, 0.5421, 0.2207, 0.6927, 0.2207, 0.6927, 0.2207, 0.5421, 0.2207, 0.5421, 0.1473, 0.6927, 0.1473, 0.6927, 0.1473, 0.5421, 0.1473, 0.5421, 0.07382, 0.6927, 0.07382, 0.6927, 0.07382, 0.5421, 0.07382, 0.5421, 0.0003969, 0.6927, 0.000397, 0.6933, 0.5169, 0.6933, 0.6612, 0.6477, 0.6612, 0.6477, 0.5169, 0.2144, 0.9592, 0.1844, 0.9892, 0.142, 0.9892, 0.112, 0.9592, 0.112, 0.9168, 0.142, 0.8868, 0.1844, 0.8868, 0.2144, 0.9168, 0.9227, 0.006855, 0.9227, 0.9804, 0.8871, 0.9804, 0.8871, 0.006855, 0.8977, 0.8846, 0.8977, 0.7402, 0.9434, 0.7402, 0.9434, 0.8846, 0.8279, 0.4712, 0.7943, 0.4192, 0.7943, 0.3458, 0.8279, 0.2939, 0.8756, 0.2939, 0.9093, 0.3458, 0.9093, 0.4192, 0.8756, 0.4712, 0.8871, 0.006855, 0.8871, 0.9804, 0.8516, 0.9804, 0.8516, 0.006855, 0.5414, 0.0003969, 0.5414, 0.2325, 0.4937, 0.2325, 0.4937, 0.0003969, 0.4937, 0.0003969, 0.4937, 0.2325, 0.4461, 0.2325, 0.4461, 0.0003969, 0.4461, 0.0003969, 0.4461, 0.2325, 0.3984, 0.2325, 0.3984, 0.0003969, 0.3984, 0.0003969, 0.3984, 0.2325, 0.3508, 0.2325, 0.3508, 0.0003969, 0.3508, 0.0003969, 0.3508, 0.2325, 0.3032, 0.2325, 0.3032, 0.0003969, 0.2144, 0.9592, 0.1844, 0.9892, 0.142, 0.9892, 0.112, 0.9592, 0.112, 0.9168, 0.142, 0.8868, 0.1844, 0.8868, 0.2144, 0.9168, 0.9227, 0.006855, 0.9227, 0.9804, 0.8871, 0.9804, 0.8871, 0.006855, 0.8691, 0.3292, 0.8691, 0.1849, 0.9148, 0.1849, 0.9148, 0.3292, 0.8485, 0.7148, 0.8148, 0.7667, 0.7672, 0.7667, 0.7335, 0.7148, 0.7335, 0.6413, 0.7672, 0.5894, 0.8148, 0.5894, 0.8485, 0.6413, 0.8871, 0.006855, 0.8871, 0.9804, 0.8516, 0.9804, 0.8516, 0.006855, 0.1909, 0.6013, 0.1909, 0.8334, 0.1433, 0.8334, 0.1433, 0.6013, 0.1433, 0.6013, 0.1433, 0.8334, 0.09567, 0.8334, 0.09567, 0.6013, 0.09567, 0.6013, 0.09567, 0.8334, 0.04803, 0.8334, 0.04803, 0.6013, 0.04803, 0.6013, 0.04803, 0.8334, 0.0003969, 0.8334, 0.000397, 0.6013, 0.6933, 0.6621, 0.6933, 0.8064, 0.6477, 0.8064, 0.6477, 0.6621, 0.2144, 0.9592, 0.1844, 0.9892, 0.142, 0.9892, 0.112, 0.9592, 0.112, 0.9168, 0.142, 0.8868, 0.1844, 0.8868, 0.2144, 0.9168, 0.9227, 0.006855, 0.9227, 0.9804, 0.8871, 0.9804, 0.8871, 0.006855, 0.8512, 0.8845, 0.8512, 0.7402, 0.8968, 0.7402, 0.8968, 0.8846, 0.00043, 0.9706, 0.00043, 0.9369, 0.02428, 0.913, 0.058, 0.913, 0.08184, 0.9369, 0.08184, 0.9706, 0.058, 0.9944, 0.02428, 0.9944])
me_cylinder_014.materials.append(mat_material_009)
me_cylinder_014.materials.append(None)
me_cylinder_014.use_remesh_preserve_volume = False
me_cylinder_014.use_remesh_preserve_attributes = False
me_cylinder_014.use_mirror_vertex_groups = False
me_cylinder_014.update()
me_cylinder_013 = bpy.data.meshes.new('Cylinder.013')
me_cylinder_013.from_pydata([(-1.403e-06, 0.531, -24.01), (1.15e-06, 0.531, 16.91), (0.3755, 0.3755, -24.01), (0.3755, 0.3755, 16.91), (0.531, -3.19e-06, -24.01), (0.531, 3.396e-06, 16.91), (0.3755, -0.3755, -24.01), (0.3755, -0.3755, 16.91), (-1.197e-06, -0.531, -24.01), (1.357e-06, -0.531, 16.91), (-0.3755, -0.3755, -24.01), (-0.3755, -0.3755, 16.91), (-0.531, -3.413e-06, -24.01), (-0.531, 3.173e-06, 16.91), (-0.3755, 0.3755, -24.01), (-0.3755, 0.3755, 16.91), (-1.403e-06, 7.54, -24.01), (1.15e-06, 7.54, 16.91), (0.3755, 7.385, -24.01), (0.3755, 7.385, 16.91), (0.531, 7.009, -24.01), (0.531, 7.009, 16.91), (0.3755, 6.634, -24.01), (0.3755, 6.634, 16.91), (-1.197e-06, 6.478, -24.01), (1.357e-06, 6.478, 16.91), (-0.3755, 6.634, -24.01), (-0.3755, 6.634, 16.91), (-0.531, 7.009, -24.01), (-0.531, 7.009, 16.91), (-0.3755, 7.385, -24.01), (-0.3755, 7.385, 16.91)], [], [(0, 1, 3, 2), (2, 3, 5, 4), (4, 5, 7, 6), (6, 7, 9, 8), (8, 9, 11, 10), (10, 11, 13, 12), (3, 1, 15, 13, 11, 9, 7, 5), (14, 15, 1, 0), (12, 13, 15, 14), (0, 2, 4, 6, 8, 10, 12, 14), (16, 17, 19, 18), (18, 19, 21, 20), (20, 21, 23, 22), (22, 23, 25, 24), (24, 25, 27, 26), (26, 27, 29, 28), (19, 17, 31, 29, 27, 25, 23, 21), (30, 31, 17, 16), (28, 29, 31, 30), (16, 18, 20, 22, 24, 26, 28, 30)])
_uv = me_cylinder_013.uv_layers.new(name='UVMap')
_uv.uv.foreach_set('vector', [0.3365, 0.3348, 0.3365, 0.318, 0.3368, 0.318, 0.3368, 0.3348, 0.2998, 0.3683, 0.2998, 0.4076, 0.2994, 0.4076, 0.2994, 0.3683, 0.2994, 0.3683, 0.2994, 0.4076, 0.2989, 0.4076, 0.2989, 0.3683, 0.2989, 0.3683, 0.2989, 0.4076, 0.2985, 0.4076, 0.2985, 0.3683, 0.2985, 0.3683, 0.2985, 0.4076, 0.298, 0.4076, 0.298, 0.3683, 0.586, 0.2771, 0.586, 0.3016, 0.5855, 0.3016, 0.5855, 0.2771, 0.4948, 0.3309, 0.4946, 0.3307, 0.4946, 0.3304, 0.4948, 0.3301, 0.4951, 0.3301, 0.4954, 0.3304, 0.4954, 0.3307, 0.4951, 0.3309, 0.3148, 0.003863, 0.3148, 0.9834, 0.2821, 0.9834, 0.2821, 0.003863, 0.5855, 0.2771, 0.5855, 0.3016, 0.5851, 0.3016, 0.5851, 0.2771, 0.2014, 0.8685, 0.2351, 0.9022, 0.2351, 0.9498, 0.2014, 0.9835, 0.1537, 0.9835, 0.12, 0.9498, 0.12, 0.9022, 0.1537, 0.8685, 0.3375, 0.318, 0.3375, 0.3348, 0.3372, 0.3348, 0.3372, 0.318, 0.3024, 0.3683, 0.3024, 0.4076, 0.3019, 0.4076, 0.3019, 0.3683, 0.3019, 0.3683, 0.3019, 0.4076, 0.3015, 0.4076, 0.3015, 0.3683, 0.3015, 0.3683, 0.3015, 0.4076, 0.301, 0.4076, 0.301, 0.3683, 0.301, 0.3683, 0.301, 0.4076, 0.3006, 0.4076, 0.3006, 0.3683, 0.5855, 0.3025, 0.5855, 0.3269, 0.5851, 0.3269, 0.5851, 0.3025, 0.4935, 0.3309, 0.4931, 0.3309, 0.4929, 0.3307, 0.4929, 0.3304, 0.4931, 0.3301, 0.4935, 0.3301, 0.4937, 0.3304, 0.4937, 0.3307, 0.6565, 0.7739, 0.6565, 0.7919, 0.6562, 0.7919, 0.6562, 0.7739, 0.3474, 0.003863, 0.3474, 0.9834, 0.3148, 0.9834, 0.3148, 0.003863, 0.2014, 0.8685, 0.2351, 0.9022, 0.2351, 0.9498, 0.2014, 0.9835, 0.1537, 0.9835, 0.12, 0.9498, 0.12, 0.9022, 0.1537, 0.8685])
me_cylinder_013.materials.append(mat_material_009)
me_cylinder_013.materials.append(mat_material_010)
me_cylinder_013.use_remesh_preserve_volume = False
me_cylinder_013.use_remesh_preserve_attributes = False
me_cylinder_013.use_mirror_vertex_groups = False
me_cylinder_013.update()
me_cylinder_012 = bpy.data.meshes.new('Cylinder.012')
me_cylinder_012.from_pydata([(5.293e-05, 100.0, -121.0), (-4.797e-05, 100.0, 121.0), (70.71, 70.71, -121.0), (70.71, 70.71, 121.0), (100.0, 0.0001245, -121.0), (100.0, -0.0001357, 121.0), (70.71, -70.71, -121.0), (70.71, -70.71, 121.0), (4.419e-05, -100.0, -121.0), (-5.671e-05, -100.0, 121.0), (-70.71, -70.71, -121.0), (-70.71, -70.71, 121.0), (-100.0, 0.0001301, -121.0), (-100.0, -0.0001301, 121.0), (-70.71, 70.71, -121.0), (-70.71, 70.71, 121.0), (5.293e-05, 1760.0, -121.0), (-4.797e-05, 1760.0, 121.0), (70.71, 1731.0, -121.0), (70.71, 1731.0, 121.0), (100.0, 1660.0, -121.0), (100.0, 1660.0, 121.0), (70.71, 1589.0, -121.0), (70.71, 1589.0, 121.0), (4.419e-05, 1560.0, -121.0), (-5.671e-05, 1560.0, 121.0), (-70.71, 1589.0, -121.0), (-70.71, 1589.0, 121.0), (-100.0, 1660.0, -121.0), (-100.0, 1660.0, 121.0), (-70.71, 1731.0, -121.0), (-70.71, 1731.0, 121.0), (5.293e-05, 3420.0, -121.0), (-4.797e-05, 3420.0, 121.0), (70.71, 3391.0, -121.0), (70.71, 3391.0, 121.0), (100.0, 3320.0, -121.0), (100.0, 3320.0, 121.0), (70.71, 3249.0, -121.0), (70.71, 3249.0, 121.0), (4.419e-05, 3220.0, -121.0), (-5.671e-05, 3220.0, 121.0), (-70.71, 3249.0, -121.0), (-70.71, 3249.0, 121.0), (-100.0, 3320.0, -121.0), (-100.0, 3320.0, 121.0), (-70.71, 3391.0, -121.0), (-70.71, 3391.0, 121.0), (5.293e-05, 5080.0, -121.0), (-4.797e-05, 5080.0, 121.0), (70.71, 5051.0, -121.0), (70.71, 5051.0, 121.0), (100.0, 4980.0, -121.0), (100.0, 4980.0, 121.0), (70.71, 4909.0, -121.0), (70.71, 4909.0, 121.0), (4.419e-05, 4880.0, -121.0), (-5.671e-05, 4880.0, 121.0), (-70.71, 4909.0, -121.0), (-70.71, 4909.0, 121.0), (-100.0, 4980.0, -121.0), (-100.0, 4980.0, 121.0), (-70.71, 5051.0, -121.0), (-70.71, 5051.0, 121.0), (5.293e-05, 6740.0, -121.0), (-4.797e-05, 6740.0, 121.0), (70.71, 6711.0, -121.0), (70.71, 6711.0, 121.0), (100.0, 6640.0, -121.0), (100.0, 6640.0, 121.0), (70.71, 6569.0, -121.0), (70.71, 6569.0, 121.0), (4.419e-05, 6540.0, -121.0), (-5.671e-05, 6540.0, 121.0), (-70.71, 6569.0, -121.0), (-70.71, 6569.0, 121.0), (-100.0, 6640.0, -121.0), (-100.0, 6640.0, 121.0), (-70.71, 6711.0, -121.0), (-70.71, 6711.0, 121.0), (5.293e-05, 8400.0, -121.0), (-4.797e-05, 8400.0, 121.0), (70.71, 8371.0, -121.0), (70.71, 8371.0, 121.0), (100.0, 8300.0, -121.0), (100.0, 8300.0, 121.0), (70.71, 8229.0, -121.0), (70.71, 8229.0, 121.0), (4.419e-05, 8200.0, -121.0), (-5.671e-05, 8200.0, 121.0), (-70.71, 8229.0, -121.0), (-70.71, 8229.0, 121.0), (-100.0, 8300.0, -121.0), (-100.0, 8300.0, 121.0), (-70.71, 8371.0, -121.0), (-70.71, 8371.0, 121.0), (5.293e-05, 1.006e+04, -121.0), (-4.797e-05, 1.006e+04, 121.0), (70.71, 1.003e+04, -121.0), (70.71, 1.003e+04, 121.0), (100.0, 9960.0, -121.0), (100.0, 9960.0, 121.0), (70.71, 9889.0, -121.0), (70.71, 9889.0, 121.0), (4.419e-05, 9860.0, -121.0), (-5.671e-05, 9860.0, 121.0), (-70.71, 9889.0, -121.0), (-70.71, 9889.0, 121.0), (-100.0, 9960.0, -121.0), (-100.0, 9960.0, 121.0), (-70.71, 1.003e+04, -121.0), (-70.71, 1.003e+04, 121.0), (5.293e-05, 1.172e+04, -121.0), (-4.797e-05, 1.172e+04, 121.0), (70.71, 1.169e+04, -121.0), (70.71, 1.169e+04, 121.0), (100.0, 1.162e+04, -121.0), (100.0, 1.162e+04, 121.0), (70.71, 1.155e+04, -121.0), (70.71, 1.155e+04, 121.0), (4.419e-05, 1.152e+04, -121.0), (-5.671e-05, 1.152e+04, 121.0), (-70.71, 1.155e+04, -121.0), (-70.71, 1.155e+04, 121.0), (-100.0, 1.162e+04, -121.0), (-100.0, 1.162e+04, 121.0), (-70.71, 1.169e+04, -121.0), (-70.71, 1.169e+04, 121.0), (5.293e-05, 1.338e+04, -121.0), (-4.797e-05, 1.338e+04, 121.0), (70.71, 1.335e+04, -121.0), (70.71, 1.335e+04, 121.0), (100.0, 1.328e+04, -121.0), (100.0, 1.328e+04, 121.0), (70.71, 1.321e+04, -121.0), (70.71, 1.321e+04, 121.0), (4.419e-05, 1.318e+04, -121.0), (-5.671e-05, 1.318e+04, 121.0), (-70.71, 1.321e+04, -121.0), (-70.71, 1.321e+04, 121.0), (-100.0, 1.328e+04, -121.0), (-100.0, 1.328e+04, 121.0), (-70.71, 1.335e+04, -121.0), (-70.71, 1.335e+04, 121.0), (5.293e-05, 1.504e+04, -121.0), (-4.797e-05, 1.504e+04, 121.0), (70.71, 1.501e+04, -121.0), (70.71, 1.501e+04, 121.0), (100.0, 1.494e+04, -121.0), (100.0, 1.494e+04, 121.0), (70.71, 1.487e+04, -121.0), (70.71, 1.487e+04, 121.0), (4.419e-05, 1.484e+04, -121.0), (-5.671e-05, 1.484e+04, 121.0), (-70.71, 1.487e+04, -121.0), (-70.71, 1.487e+04, 121.0), (-100.0, 1.494e+04, -121.0), (-100.0, 1.494e+04, 121.0), (-70.71, 1.501e+04, -121.0), (-70.71, 1.501e+04, 121.0), (5.293e-05, 1.67e+04, -121.0), (-4.797e-05, 1.67e+04, 121.0), (70.71, 1.667e+04, -121.0), (70.71, 1.667e+04, 121.0), (100.0, 1.66e+04, -121.0), (100.0, 1.66e+04, 121.0), (70.71, 1.653e+04, -121.0), (70.71, 1.653e+04, 121.0), (4.419e-05, 1.65e+04, -121.0), (-5.671e-05, 1.65e+04, 121.0), (-70.71, 1.653e+04, -121.0), (-70.71, 1.653e+04, 121.0), (-100.0, 1.66e+04, -121.0), (-100.0, 1.66e+04, 121.0), (-70.71, 1.667e+04, -121.0), (-70.71, 1.667e+04, 121.0)], [], [(0, 1, 3, 2), (2, 3, 5, 4), (4, 5, 7, 6), (6, 7, 9, 8), (8, 9, 11, 10), (10, 11, 13, 12), (3, 1, 15, 13, 11, 9, 7, 5), (14, 15, 1, 0), (12, 13, 15, 14), (0, 2, 4, 6, 8, 10, 12, 14), (16, 17, 19, 18), (18, 19, 21, 20), (20, 21, 23, 22), (22, 23, 25, 24), (24, 25, 27, 26), (26, 27, 29, 28), (19, 17, 31, 29, 27, 25, 23, 21), (30, 31, 17, 16), (28, 29, 31, 30), (16, 18, 20, 22, 24, 26, 28, 30), (32, 33, 35, 34), (34, 35, 37, 36), (36, 37, 39, 38), (38, 39, 41, 40), (40, 41, 43, 42), (42, 43, 45, 44), (35, 33, 47, 45, 43, 41, 39, 37), (46, 47, 33, 32), (44, 45, 47, 46), (32, 34, 36, 38, 40, 42, 44, 46), (48, 49, 51, 50), (50, 51, 53, 52), (52, 53, 55, 54), (54, 55, 57, 56), (56, 57, 59, 58), (58, 59, 61, 60), (51, 49, 63, 61, 59, 57, 55, 53), (62, 63, 49, 48), (60, 61, 63, 62), (48, 50, 52, 54, 56, 58, 60, 62), (64, 65, 67, 66), (66, 67, 69, 68), (68, 69, 71, 70), (70, 71, 73, 72), (72, 73, 75, 74), (74, 75, 77, 76), (67, 65, 79, 77, 75, 73, 71, 69), (78, 79, 65, 64), (76, 77, 79, 78), (64, 66, 68, 70, 72, 74, 76, 78), (80, 81, 83, 82), (82, 83, 85, 84), (84, 85, 87, 86), (86, 87, 89, 88), (88, 89, 91, 90), (90, 91, 93, 92), (83, 81, 95, 93, 91, 89, 87, 85), (94, 95, 81, 80), (92, 93, 95, 94), (80, 82, 84, 86, 88, 90, 92, 94), (96, 97, 99, 98), (98, 99, 101, 100), (100, 101, 103, 102), (102, 103, 105, 104), (104, 105, 107, 106), (106, 107, 109, 108), (99, 97, 111, 109, 107, 105, 103, 101), (110, 111, 97, 96), (108, 109, 111, 110), (96, 98, 100, 102, 104, 106, 108, 110), (112, 113, 115, 114), (114, 115, 117, 116), (116, 117, 119, 118), (118, 119, 121, 120), (120, 121, 123, 122), (122, 123, 125, 124), (115, 113, 127, 125, 123, 121, 119, 117), (126, 127, 113, 112), (124, 125, 127, 126), (112, 114, 116, 118, 120, 122, 124, 126), (128, 129, 131, 130), (130, 131, 133, 132), (132, 133, 135, 134), (134, 135, 137, 136), (136, 137, 139, 138), (138, 139, 141, 140), (131, 129, 143, 141, 139, 137, 135, 133), (142, 143, 129, 128), (140, 141, 143, 142), (128, 130, 132, 134, 136, 138, 140, 142), (144, 145, 147, 146), (146, 147, 149, 148), (148, 149, 151, 150), (150, 151, 153, 152), (152, 153, 155, 154), (154, 155, 157, 156), (147, 145, 159, 157, 155, 153, 151, 149), (158, 159, 145, 144), (156, 157, 159, 158), (144, 146, 148, 150, 152, 154, 156, 158), (160, 161, 163, 162), (162, 163, 165, 164), (164, 165, 167, 166), (166, 167, 169, 168), (168, 169, 171, 170), (170, 171, 173, 172), (163, 161, 175, 173, 171, 169, 167, 165), (174, 175, 161, 160), (172, 173, 175, 174), (160, 162, 164, 166, 168, 170, 172, 174)])
_uv = me_cylinder_012.uv_layers.new(name='UVMap')
_uv.uv.foreach_set('vector', [0.8871, 0.006855, 0.8871, 0.9804, 0.8516, 0.9804, 0.8516, 0.006855, 0.8516, 0.006855, 0.8516, 0.9804, 0.816, 0.9804, 0.816, 0.006856, 0.816, 0.006856, 0.816, 0.9804, 0.7804, 0.9804, 0.7804, 0.006856, 0.7804, 0.006856, 0.7804, 0.9804, 0.7449, 0.9804, 0.7449, 0.006857, 0.7449, 0.006857, 0.7449, 0.9804, 0.7093, 0.9804, 0.7093, 0.006857, 0.7093, 0.006857, 0.7093, 0.9804, 0.6738, 0.9804, 0.6738, 0.006857, 0.2144, 0.9592, 0.1844, 0.9892, 0.142, 0.9892, 0.112, 0.9592, 0.112, 0.9168, 0.142, 0.8868, 0.1844, 0.8868, 0.2144, 0.9168, 0.9227, 0.006855, 0.9227, 0.9804, 0.8871, 0.9804, 0.8871, 0.006855, 0.9582, 0.006855, 0.9582, 0.9804, 0.9227, 0.9804, 0.9227, 0.006855, 0.03957, 0.8868, 0.08199, 0.8868, 0.112, 0.9168, 0.112, 0.9592, 0.08199, 0.9892, 0.03957, 0.9892, 0.009574, 0.9592, 0.009574, 0.9168, 0.8871, 0.006855, 0.8871, 0.9804, 0.8516, 0.9804, 0.8516, 0.006855, 0.8516, 0.006855, 0.8516, 0.9804, 0.816, 0.9804, 0.816, 0.006856, 0.816, 0.006856, 0.816, 0.9804, 0.7804, 0.9804, 0.7804, 0.006856, 0.7804, 0.006856, 0.7804, 0.9804, 0.7449, 0.9804, 0.7449, 0.006857, 0.7449, 0.006857, 0.7449, 0.9804, 0.7093, 0.9804, 0.7093, 0.006857, 0.7093, 0.006857, 0.7093, 0.9804, 0.6738, 0.9804, 0.6738, 0.006857, 0.2144, 0.9592, 0.1844, 0.9892, 0.142, 0.9892, 0.112, 0.9592, 0.112, 0.9168, 0.142, 0.8868, 0.1844, 0.8868, 0.2144, 0.9168, 0.9227, 0.006855, 0.9227, 0.9804, 0.8871, 0.9804, 0.8871, 0.006855, 0.9582, 0.006855, 0.9582, 0.9804, 0.9227, 0.9804, 0.9227, 0.006855, 0.03957, 0.8868, 0.08199, 0.8868, 0.112, 0.9168, 0.112, 0.9592, 0.08199, 0.9892, 0.03957, 0.9892, 0.009574, 0.9592, 0.009574, 0.9168, 0.8871, 0.006855, 0.8871, 0.9804, 0.8516, 0.9804, 0.8516, 0.006855, 0.8516, 0.006855, 0.8516, 0.9804, 0.816, 0.9804, 0.816, 0.006856, 0.816, 0.006856, 0.816, 0.9804, 0.7804, 0.9804, 0.7804, 0.006856, 0.7804, 0.006856, 0.7804, 0.9804, 0.7449, 0.9804, 0.7449, 0.006857, 0.7449, 0.006857, 0.7449, 0.9804, 0.7093, 0.9804, 0.7093, 0.006857, 0.7093, 0.006857, 0.7093, 0.9804, 0.6738, 0.9804, 0.6738, 0.006857, 0.2144, 0.9592, 0.1844, 0.9892, 0.142, 0.9892, 0.112, 0.9592, 0.112, 0.9168, 0.142, 0.8868, 0.1844, 0.8868, 0.2144, 0.9168, 0.9227, 0.006855, 0.9227, 0.9804, 0.8871, 0.9804, 0.8871, 0.006855, 0.9582, 0.006855, 0.9582, 0.9804, 0.9227, 0.9804, 0.9227, 0.006855, 0.03957, 0.8868, 0.08199, 0.8868, 0.112, 0.9168, 0.112, 0.9592, 0.08199, 0.9892, 0.03957, 0.9892, 0.009574, 0.9592, 0.009574, 0.9168, 0.8871, 0.006855, 0.8871, 0.9804, 0.8516, 0.9804, 0.8516, 0.006855, 0.8516, 0.006855, 0.8516, 0.9804, 0.816, 0.9804, 0.816, 0.006856, 0.816, 0.006856, 0.816, 0.9804, 0.7804, 0.9804, 0.7804, 0.006856, 0.7804, 0.006856, 0.7804, 0.9804, 0.7449, 0.9804, 0.7449, 0.006857, 0.7449, 0.006857, 0.7449, 0.9804, 0.7093, 0.9804, 0.7093, 0.006857, 0.7093, 0.006857, 0.7093, 0.9804, 0.6738, 0.9804, 0.6738, 0.006857, 0.2144, 0.9592, 0.1844, 0.9892, 0.142, 0.9892, 0.112, 0.9592, 0.112, 0.9168, 0.142, 0.8868, 0.1844, 0.8868, 0.2144, 0.9168, 0.9227, 0.006855, 0.9227, 0.9804, 0.8871, 0.9804, 0.8871, 0.006855, 0.9582, 0.006855, 0.9582, 0.9804, 0.9227, 0.9804, 0.9227, 0.006855, 0.03957, 0.8868, 0.08199, 0.8868, 0.112, 0.9168, 0.112, 0.9592, 0.08199, 0.9892, 0.03957, 0.9892, 0.009574, 0.9592, 0.009574, 0.9168, 0.8871, 0.006855, 0.8871, 0.9804, 0.8516, 0.9804, 0.8516, 0.006855, 0.8516, 0.006855, 0.8516, 0.9804, 0.816, 0.9804, 0.816, 0.006856, 0.816, 0.006856, 0.816, 0.9804, 0.7804, 0.9804, 0.7804, 0.006856, 0.7804, 0.006856, 0.7804, 0.9804, 0.7449, 0.9804, 0.7449, 0.006857, 0.7449, 0.006857, 0.7449, 0.9804, 0.7093, 0.9804, 0.7093, 0.006857, 0.7093, 0.006857, 0.7093, 0.9804, 0.6738, 0.9804, 0.6738, 0.006857, 0.2144, 0.9592, 0.1844, 0.9892, 0.142, 0.9892, 0.112, 0.9592, 0.112, 0.9168, 0.142, 0.8868, 0.1844, 0.8868, 0.2144, 0.9168, 0.9227, 0.006855, 0.9227, 0.9804, 0.8871, 0.9804, 0.8871, 0.006855, 0.9582, 0.006855, 0.9582, 0.9804, 0.9227, 0.9804, 0.9227, 0.006855, 0.03957, 0.8868, 0.08199, 0.8868, 0.112, 0.9168, 0.112, 0.9592, 0.08199, 0.9892, 0.03957, 0.9892, 0.009574, 0.9592, 0.009574, 0.9168, 0.8871, 0.006855, 0.8871, 0.9804, 0.8516, 0.9804, 0.8516, 0.006855, 0.8516, 0.006855, 0.8516, 0.9804, 0.816, 0.9804, 0.816, 0.006856, 0.816, 0.006856, 0.816, 0.9804, 0.7804, 0.9804, 0.7804, 0.006856, 0.7804, 0.006856, 0.7804, 0.9804, 0.7449, 0.9804, 0.7449, 0.006857, 0.7449, 0.006857, 0.7449, 0.9804, 0.7093, 0.9804, 0.7093, 0.006857, 0.7093, 0.006857, 0.7093, 0.9804, 0.6738, 0.9804, 0.6738, 0.006857, 0.2144, 0.9592, 0.1844, 0.9892, 0.142, 0.9892, 0.112, 0.9592, 0.112, 0.9168, 0.142, 0.8868, 0.1844, 0.8868, 0.2144, 0.9168, 0.9227, 0.006855, 0.9227, 0.9804, 0.8871, 0.9804, 0.8871, 0.006855, 0.9582, 0.006855, 0.9582, 0.9804, 0.9227, 0.9804, 0.9227, 0.006855, 0.03957, 0.8868, 0.08199, 0.8868, 0.112, 0.9168, 0.112, 0.9592, 0.08199, 0.9892, 0.03957, 0.9892, 0.009574, 0.9592, 0.009574, 0.9168, 0.8871, 0.006855, 0.8871, 0.9804, 0.8516, 0.9804, 0.8516, 0.006855, 0.8516, 0.006855, 0.8516, 0.9804, 0.816, 0.9804, 0.816, 0.006856, 0.816, 0.006856, 0.816, 0.9804, 0.7804, 0.9804, 0.7804, 0.006856, 0.7804, 0.006856, 0.7804, 0.9804, 0.7449, 0.9804, 0.7449, 0.006857, 0.7449, 0.006857, 0.7449, 0.9804, 0.7093, 0.9804, 0.7093, 0.006857, 0.7093, 0.006857, 0.7093, 0.9804, 0.6738, 0.9804, 0.6738, 0.006857, 0.2144, 0.9592, 0.1844, 0.9892, 0.142, 0.9892, 0.112, 0.9592, 0.112, 0.9168, 0.142, 0.8868, 0.1844, 0.8868, 0.2144, 0.9168, 0.9227, 0.006855, 0.9227, 0.9804, 0.8871, 0.9804, 0.8871, 0.006855, 0.9582, 0.006855, 0.9582, 0.9804, 0.9227, 0.9804, 0.9227, 0.006855, 0.03957, 0.8868, 0.08199, 0.8868, 0.112, 0.9168, 0.112, 0.9592, 0.08199, 0.9892, 0.03957, 0.9892, 0.009574, 0.9592, 0.009574, 0.9168, 0.8871, 0.006855, 0.8871, 0.9804, 0.8516, 0.9804, 0.8516, 0.006855, 0.8516, 0.006855, 0.8516, 0.9804, 0.816, 0.9804, 0.816, 0.006856, 0.816, 0.006856, 0.816, 0.9804, 0.7804, 0.9804, 0.7804, 0.006856, 0.7804, 0.006856, 0.7804, 0.9804, 0.7449, 0.9804, 0.7449, 0.006857, 0.7449, 0.006857, 0.7449, 0.9804, 0.7093, 0.9804, 0.7093, 0.006857, 0.7093, 0.006857, 0.7093, 0.9804, 0.6738, 0.9804, 0.6738, 0.006857, 0.2144, 0.9592, 0.1844, 0.9892, 0.142, 0.9892, 0.112, 0.9592, 0.112, 0.9168, 0.142, 0.8868, 0.1844, 0.8868, 0.2144, 0.9168, 0.9227, 0.006855, 0.9227, 0.9804, 0.8871, 0.9804, 0.8871, 0.006855, 0.9582, 0.006855, 0.9582, 0.9804, 0.9227, 0.9804, 0.9227, 0.006855, 0.03957, 0.8868, 0.08199, 0.8868, 0.112, 0.9168, 0.112, 0.9592, 0.08199, 0.9892, 0.03957, 0.9892, 0.009574, 0.9592, 0.009574, 0.9168, 0.8871, 0.006855, 0.8871, 0.9804, 0.8516, 0.9804, 0.8516, 0.006855, 0.8516, 0.006855, 0.8516, 0.9804, 0.816, 0.9804, 0.816, 0.006856, 0.816, 0.006856, 0.816, 0.9804, 0.7804, 0.9804, 0.7804, 0.006856, 0.7804, 0.006856, 0.7804, 0.9804, 0.7449, 0.9804, 0.7449, 0.006857, 0.7449, 0.006857, 0.7449, 0.9804, 0.7093, 0.9804, 0.7093, 0.006857, 0.7093, 0.006857, 0.7093, 0.9804, 0.6738, 0.9804, 0.6738, 0.006857, 0.2144, 0.9592, 0.1844, 0.9892, 0.142, 0.9892, 0.112, 0.9592, 0.112, 0.9168, 0.142, 0.8868, 0.1844, 0.8868, 0.2144, 0.9168, 0.9227, 0.006855, 0.9227, 0.9804, 0.8871, 0.9804, 0.8871, 0.006855, 0.9582, 0.006855, 0.9582, 0.9804, 0.9227, 0.9804, 0.9227, 0.006855, 0.03957, 0.8868, 0.08199, 0.8868, 0.112, 0.9168, 0.112, 0.9592, 0.08199, 0.9892, 0.03957, 0.9892, 0.009574, 0.9592, 0.009574, 0.9168, 0.8871, 0.006855, 0.8871, 0.9804, 0.8516, 0.9804, 0.8516, 0.006855, 0.8516, 0.006855, 0.8516, 0.9804, 0.816, 0.9804, 0.816, 0.006856, 0.816, 0.006856, 0.816, 0.9804, 0.7804, 0.9804, 0.7804, 0.006856, 0.7804, 0.006856, 0.7804, 0.9804, 0.7449, 0.9804, 0.7449, 0.006857, 0.7449, 0.006857, 0.7449, 0.9804, 0.7093, 0.9804, 0.7093, 0.006857, 0.7093, 0.006857, 0.7093, 0.9804, 0.6738, 0.9804, 0.6738, 0.006857, 0.2144, 0.9592, 0.1844, 0.9892, 0.142, 0.9892, 0.112, 0.9592, 0.112, 0.9168, 0.142, 0.8868, 0.1844, 0.8868, 0.2144, 0.9168, 0.9227, 0.006855, 0.9227, 0.9804, 0.8871, 0.9804, 0.8871, 0.006855, 0.9582, 0.006855, 0.9582, 0.9804, 0.9227, 0.9804, 0.9227, 0.006855, 0.03957, 0.8868, 0.08199, 0.8868, 0.112, 0.9168, 0.112, 0.9592, 0.08199, 0.9892, 0.03957, 0.9892, 0.009574, 0.9592, 0.009574, 0.9168, 0.8871, 0.006855, 0.8871, 0.9804, 0.8516, 0.9804, 0.8516, 0.006855, 0.8516, 0.006855, 0.8516, 0.9804, 0.816, 0.9804, 0.816, 0.006856, 0.816, 0.006856, 0.816, 0.9804, 0.7804, 0.9804, 0.7804, 0.006856, 0.7804, 0.006856, 0.7804, 0.9804, 0.7449, 0.9804, 0.7449, 0.006857, 0.7449, 0.006857, 0.7449, 0.9804, 0.7093, 0.9804, 0.7093, 0.006857, 0.7093, 0.006857, 0.7093, 0.9804, 0.6738, 0.9804, 0.6738, 0.006857, 0.2144, 0.9592, 0.1844, 0.9892, 0.142, 0.9892, 0.112, 0.9592, 0.112, 0.9168, 0.142, 0.8868, 0.1844, 0.8868, 0.2144, 0.9168, 0.9227, 0.006855, 0.9227, 0.9804, 0.8871, 0.9804, 0.8871, 0.006855, 0.9582, 0.006855, 0.9582, 0.9804, 0.9227, 0.9804, 0.9227, 0.006855, 0.03957, 0.8868, 0.08199, 0.8868, 0.112, 0.9168, 0.112, 0.9592, 0.08199, 0.9892, 0.03957, 0.9892, 0.009574, 0.9592, 0.009574, 0.9168])
me_cylinder_012.materials.append(mat_material_006)
me_cylinder_012.use_remesh_preserve_volume = False
me_cylinder_012.use_remesh_preserve_attributes = False
me_cylinder_012.use_mirror_vertex_groups = False
me_cylinder_012.update()
me_cylinder_005 = bpy.data.meshes.new('Cylinder.005')
me_cylinder_005.from_pydata([(-1.403e-06, 0.531, -24.01), (1.15e-06, 0.531, 16.91), (0.3755, 0.3755, -24.01), (0.3755, 0.3755, 16.91), (0.531, -3.19e-06, -24.01), (0.531, 3.396e-06, 16.91), (0.3755, -0.3755, -24.01), (0.3755, -0.3755, 16.91), (-1.197e-06, -0.531, -24.01), (1.357e-06, -0.531, 16.91), (-0.3755, -0.3755, -24.01), (-0.3755, -0.3755, 16.91), (-0.531, -3.413e-06, -24.01), (-0.531, 3.173e-06, 16.91), (-0.3755, 0.3755, -24.01), (-0.3755, 0.3755, 16.91), (-1.403e-06, 7.54, -24.01), (1.15e-06, 7.54, 16.91), (0.3755, 7.385, -24.01), (0.3755, 7.385, 16.91), (0.531, 7.009, -24.01), (0.531, 7.009, 16.91), (0.3755, 6.634, -24.01), (0.3755, 6.634, 16.91), (-1.197e-06, 6.478, -24.01), (1.357e-06, 6.478, 16.91), (-0.3755, 6.634, -24.01), (-0.3755, 6.634, 16.91), (-0.531, 7.009, -24.01), (-0.531, 7.009, 16.91), (-0.3755, 7.385, -24.01), (-0.3755, 7.385, 16.91)], [], [(0, 1, 3, 2), (2, 3, 5, 4), (4, 5, 7, 6), (6, 7, 9, 8), (8, 9, 11, 10), (10, 11, 13, 12), (3, 1, 15, 13, 11, 9, 7, 5), (14, 15, 1, 0), (12, 13, 15, 14), (0, 2, 4, 6, 8, 10, 12, 14), (16, 17, 19, 18), (18, 19, 21, 20), (20, 21, 23, 22), (22, 23, 25, 24), (24, 25, 27, 26), (26, 27, 29, 28), (19, 17, 31, 29, 27, 25, 23, 21), (30, 31, 17, 16), (28, 29, 31, 30), (16, 18, 20, 22, 24, 26, 28, 30)])
_uv = me_cylinder_005.uv_layers.new(name='UVMap')
_uv.uv.foreach_set('vector', [0.2821, 0.003863, 0.2821, 0.9834, 0.2495, 0.9834, 0.2495, 0.003863, 0.5105, 0.003861, 0.5105, 0.9834, 0.4779, 0.9834, 0.4779, 0.003862, 0.4779, 0.003862, 0.4779, 0.9834, 0.4452, 0.9834, 0.4452, 0.003862, 0.4452, 0.003862, 0.4452, 0.9834, 0.4126, 0.9834, 0.4126, 0.003863, 0.4126, 0.003863, 0.4126, 0.9834, 0.38, 0.9834, 0.38, 0.003863, 0.38, 0.003863, 0.38, 0.9834, 0.3474, 0.9834, 0.3474, 0.003863, 0.12, 0.9498, 0.08628, 0.9835, 0.03862, 0.9835, 0.004914, 0.9498, 0.004914, 0.9022, 0.03862, 0.8685, 0.08628, 0.8685, 0.12, 0.9022, 0.3148, 0.003863, 0.3148, 0.9834, 0.2821, 0.9834, 0.2821, 0.003863, 0.3474, 0.003863, 0.3474, 0.9834, 0.3148, 0.9834, 0.3148, 0.003863, 0.2014, 0.8685, 0.2351, 0.9022, 0.2351, 0.9498, 0.2014, 0.9835, 0.1537, 0.9835, 0.12, 0.9498, 0.12, 0.9022, 0.1537, 0.8685, 0.2821, 0.003863, 0.2821, 0.9834, 0.2495, 0.9834, 0.2495, 0.003863, 0.5105, 0.003861, 0.5105, 0.9834, 0.4779, 0.9834, 0.4779, 0.003862, 0.4779, 0.003862, 0.4779, 0.9834, 0.4452, 0.9834, 0.4452, 0.003862, 0.4452, 0.003862, 0.4452, 0.9834, 0.4126, 0.9834, 0.4126, 0.003863, 0.4126, 0.003863, 0.4126, 0.9834, 0.38, 0.9834, 0.38, 0.003863, 0.38, 0.003863, 0.38, 0.9834, 0.3474, 0.9834, 0.3474, 0.003863, 0.12, 0.9498, 0.08628, 0.9835, 0.03862, 0.9835, 0.004914, 0.9498, 0.004914, 0.9022, 0.03862, 0.8685, 0.08628, 0.8685, 0.12, 0.9022, 0.3148, 0.003863, 0.3148, 0.9834, 0.2821, 0.9834, 0.2821, 0.003863, 0.3474, 0.003863, 0.3474, 0.9834, 0.3148, 0.9834, 0.3148, 0.003863, 0.2014, 0.8685, 0.2351, 0.9022, 0.2351, 0.9498, 0.2014, 0.9835, 0.1537, 0.9835, 0.12, 0.9498, 0.12, 0.9022, 0.1537, 0.8685])
me_cylinder_005.materials.append(mat_material_005)
me_cylinder_005.use_remesh_preserve_volume = False
me_cylinder_005.use_remesh_preserve_attributes = False
me_cylinder_005.use_mirror_vertex_groups = False
me_cylinder_005.update()
me_cylinder_004 = bpy.data.meshes.new('Cylinder.004')
me_cylinder_004.from_pydata([(-1.403e-06, 0.531, -24.01), (1.15e-06, 0.531, 16.91), (0.3755, 0.3755, -24.01), (0.3755, 0.3755, 16.91), (0.531, -3.19e-06, -24.01), (0.531, 3.396e-06, 16.91), (0.3755, -0.3755, -24.01), (0.3755, -0.3755, 16.91), (-1.197e-06, -0.531, -24.01), (1.357e-06, -0.531, 16.91), (-0.3755, -0.3755, -24.01), (-0.3755, -0.3755, 16.91), (-0.531, -3.413e-06, -24.01), (-0.531, 3.173e-06, 16.91), (-0.3755, 0.3755, -24.01), (-0.3755, 0.3755, 16.91), (-1.403e-06, 7.54, -24.01), (1.15e-06, 7.54, 16.91), (0.3755, 7.385, -24.01), (0.3755, 7.385, 16.91), (0.531, 7.009, -24.01), (0.531, 7.009, 16.91), (0.3755, 6.634, -24.01), (0.3755, 6.634, 16.91), (-1.197e-06, 6.478, -24.01), (1.357e-06, 6.478, 16.91), (-0.3755, 6.634, -24.01), (-0.3755, 6.634, 16.91), (-0.531, 7.009, -24.01), (-0.531, 7.009, 16.91), (-0.3755, 7.385, -24.01), (-0.3755, 7.385, 16.91)], [], [(0, 1, 3, 2), (2, 3, 5, 4), (4, 5, 7, 6), (6, 7, 9, 8), (8, 9, 11, 10), (10, 11, 13, 12), (3, 1, 15, 13, 11, 9, 7, 5), (14, 15, 1, 0), (12, 13, 15, 14), (0, 2, 4, 6, 8, 10, 12, 14), (16, 17, 19, 18), (18, 19, 21, 20), (20, 21, 23, 22), (22, 23, 25, 24), (24, 25, 27, 26), (26, 27, 29, 28), (19, 17, 31, 29, 27, 25, 23, 21), (30, 31, 17, 16), (28, 29, 31, 30), (16, 18, 20, 22, 24, 26, 28, 30)])
_uv = me_cylinder_004.uv_layers.new(name='UVMap')
_uv.uv.foreach_set('vector', [0.2821, 0.003863, 0.2821, 0.9834, 0.2495, 0.9834, 0.2495, 0.003863, 0.5105, 0.003861, 0.5105, 0.9834, 0.4779, 0.9834, 0.4779, 0.003862, 0.4779, 0.003862, 0.4779, 0.9834, 0.4452, 0.9834, 0.4452, 0.003862, 0.4452, 0.003862, 0.4452, 0.9834, 0.4126, 0.9834, 0.4126, 0.003863, 0.4126, 0.003863, 0.4126, 0.9834, 0.38, 0.9834, 0.38, 0.003863, 0.38, 0.003863, 0.38, 0.9834, 0.3474, 0.9834, 0.3474, 0.003863, 0.12, 0.9498, 0.08628, 0.9835, 0.03862, 0.9835, 0.004914, 0.9498, 0.004914, 0.9022, 0.03862, 0.8685, 0.08628, 0.8685, 0.12, 0.9022, 0.3148, 0.003863, 0.3148, 0.9834, 0.2821, 0.9834, 0.2821, 0.003863, 0.3474, 0.003863, 0.3474, 0.9834, 0.3148, 0.9834, 0.3148, 0.003863, 0.2014, 0.8685, 0.2351, 0.9022, 0.2351, 0.9498, 0.2014, 0.9835, 0.1537, 0.9835, 0.12, 0.9498, 0.12, 0.9022, 0.1537, 0.8685, 0.2821, 0.003863, 0.2821, 0.9834, 0.2495, 0.9834, 0.2495, 0.003863, 0.5105, 0.003861, 0.5105, 0.9834, 0.4779, 0.9834, 0.4779, 0.003862, 0.4779, 0.003862, 0.4779, 0.9834, 0.4452, 0.9834, 0.4452, 0.003862, 0.4452, 0.003862, 0.4452, 0.9834, 0.4126, 0.9834, 0.4126, 0.003863, 0.4126, 0.003863, 0.4126, 0.9834, 0.38, 0.9834, 0.38, 0.003863, 0.38, 0.003863, 0.38, 0.9834, 0.3474, 0.9834, 0.3474, 0.003863, 0.12, 0.9498, 0.08628, 0.9835, 0.03862, 0.9835, 0.004914, 0.9498, 0.004914, 0.9022, 0.03862, 0.8685, 0.08628, 0.8685, 0.12, 0.9022, 0.3148, 0.003863, 0.3148, 0.9834, 0.2821, 0.9834, 0.2821, 0.003863, 0.3474, 0.003863, 0.3474, 0.9834, 0.3148, 0.9834, 0.3148, 0.003863, 0.2014, 0.8685, 0.2351, 0.9022, 0.2351, 0.9498, 0.2014, 0.9835, 0.1537, 0.9835, 0.12, 0.9498, 0.12, 0.9022, 0.1537, 0.8685])
me_cylinder_004.materials.append(mat_material_004)
me_cylinder_004.use_remesh_preserve_volume = False
me_cylinder_004.use_remesh_preserve_attributes = False
me_cylinder_004.use_mirror_vertex_groups = False
me_cylinder_004.update()
me_cylinder_003 = bpy.data.meshes.new('Cylinder.003')
me_cylinder_003.from_pydata([(5.293e-05, 100.0, -121.0), (-4.797e-05, 100.0, 121.0), (70.71, 70.71, -121.0), (70.71, 70.71, 121.0), (100.0, 0.0001245, -121.0), (100.0, -0.0001357, 121.0), (70.71, -70.71, -121.0), (70.71, -70.71, 121.0), (4.419e-05, -100.0, -121.0), (-5.671e-05, -100.0, 121.0), (-70.71, -70.71, -121.0), (-70.71, -70.71, 121.0), (-100.0, 0.0001301, -121.0), (-100.0, -0.0001301, 121.0), (-70.71, 70.71, -121.0), (-70.71, 70.71, 121.0), (5.293e-05, 1760.0, -121.0), (-4.797e-05, 1760.0, 121.0), (70.71, 1731.0, -121.0), (70.71, 1731.0, 121.0), (100.0, 1660.0, -121.0), (100.0, 1660.0, 121.0), (70.71, 1589.0, -121.0), (70.71, 1589.0, 121.0), (4.419e-05, 1560.0, -121.0), (-5.671e-05, 1560.0, 121.0), (-70.71, 1589.0, -121.0), (-70.71, 1589.0, 121.0), (-100.0, 1660.0, -121.0), (-100.0, 1660.0, 121.0), (-70.71, 1731.0, -121.0), (-70.71, 1731.0, 121.0), (5.293e-05, 3420.0, -121.0), (-4.797e-05, 3420.0, 121.0), (70.71, 3391.0, -121.0), (70.71, 3391.0, 121.0), (100.0, 3320.0, -121.0), (100.0, 3320.0, 121.0), (70.71, 3249.0, -121.0), (70.71, 3249.0, 121.0), (4.419e-05, 3220.0, -121.0), (-5.671e-05, 3220.0, 121.0), (-70.71, 3249.0, -121.0), (-70.71, 3249.0, 121.0), (-100.0, 3320.0, -121.0), (-100.0, 3320.0, 121.0), (-70.71, 3391.0, -121.0), (-70.71, 3391.0, 121.0), (5.293e-05, 5080.0, -121.0), (-4.797e-05, 5080.0, 121.0), (70.71, 5051.0, -121.0), (70.71, 5051.0, 121.0), (100.0, 4980.0, -121.0), (100.0, 4980.0, 121.0), (70.71, 4909.0, -121.0), (70.71, 4909.0, 121.0), (4.419e-05, 4880.0, -121.0), (-5.671e-05, 4880.0, 121.0), (-70.71, 4909.0, -121.0), (-70.71, 4909.0, 121.0), (-100.0, 4980.0, -121.0), (-100.0, 4980.0, 121.0), (-70.71, 5051.0, -121.0), (-70.71, 5051.0, 121.0), (5.293e-05, 6740.0, -121.0), (-4.797e-05, 6740.0, 121.0), (70.71, 6711.0, -121.0), (70.71, 6711.0, 121.0), (100.0, 6640.0, -121.0), (100.0, 6640.0, 121.0), (70.71, 6569.0, -121.0), (70.71, 6569.0, 121.0), (4.419e-05, 6540.0, -121.0), (-5.671e-05, 6540.0, 121.0), (-70.71, 6569.0, -121.0), (-70.71, 6569.0, 121.0), (-100.0, 6640.0, -121.0), (-100.0, 6640.0, 121.0), (-70.71, 6711.0, -121.0), (-70.71, 6711.0, 121.0), (5.293e-05, 8400.0, -121.0), (-4.797e-05, 8400.0, 121.0), (70.71, 8371.0, -121.0), (70.71, 8371.0, 121.0), (100.0, 8300.0, -121.0), (100.0, 8300.0, 121.0), (70.71, 8229.0, -121.0), (70.71, 8229.0, 121.0), (4.419e-05, 8200.0, -121.0), (-5.671e-05, 8200.0, 121.0), (-70.71, 8229.0, -121.0), (-70.71, 8229.0, 121.0), (-100.0, 8300.0, -121.0), (-100.0, 8300.0, 121.0), (-70.71, 8371.0, -121.0), (-70.71, 8371.0, 121.0), (5.293e-05, 1.006e+04, -121.0), (-4.797e-05, 1.006e+04, 121.0), (70.71, 1.003e+04, -121.0), (70.71, 1.003e+04, 121.0), (100.0, 9960.0, -121.0), (100.0, 9960.0, 121.0), (70.71, 9889.0, -121.0), (70.71, 9889.0, 121.0), (4.419e-05, 9860.0, -121.0), (-5.671e-05, 9860.0, 121.0), (-70.71, 9889.0, -121.0), (-70.71, 9889.0, 121.0), (-100.0, 9960.0, -121.0), (-100.0, 9960.0, 121.0), (-70.71, 1.003e+04, -121.0), (-70.71, 1.003e+04, 121.0), (5.293e-05, 1.172e+04, -121.0), (-4.797e-05, 1.172e+04, 121.0), (70.71, 1.169e+04, -121.0), (70.71, 1.169e+04, 121.0), (100.0, 1.162e+04, -121.0), (100.0, 1.162e+04, 121.0), (70.71, 1.155e+04, -121.0), (70.71, 1.155e+04, 121.0), (4.419e-05, 1.152e+04, -121.0), (-5.671e-05, 1.152e+04, 121.0), (-70.71, 1.155e+04, -121.0), (-70.71, 1.155e+04, 121.0), (-100.0, 1.162e+04, -121.0), (-100.0, 1.162e+04, 121.0), (-70.71, 1.169e+04, -121.0), (-70.71, 1.169e+04, 121.0), (5.293e-05, 1.338e+04, -121.0), (-4.797e-05, 1.338e+04, 121.0), (70.71, 1.335e+04, -121.0), (70.71, 1.335e+04, 121.0), (100.0, 1.328e+04, -121.0), (100.0, 1.328e+04, 121.0), (70.71, 1.321e+04, -121.0), (70.71, 1.321e+04, 121.0), (4.419e-05, 1.318e+04, -121.0), (-5.671e-05, 1.318e+04, 121.0), (-70.71, 1.321e+04, -121.0), (-70.71, 1.321e+04, 121.0), (-100.0, 1.328e+04, -121.0), (-100.0, 1.328e+04, 121.0), (-70.71, 1.335e+04, -121.0), (-70.71, 1.335e+04, 121.0), (5.293e-05, 1.504e+04, -121.0), (-4.797e-05, 1.504e+04, 121.0), (70.71, 1.501e+04, -121.0), (70.71, 1.501e+04, 121.0), (100.0, 1.494e+04, -121.0), (100.0, 1.494e+04, 121.0), (70.71, 1.487e+04, -121.0), (70.71, 1.487e+04, 121.0), (4.419e-05, 1.484e+04, -121.0), (-5.671e-05, 1.484e+04, 121.0), (-70.71, 1.487e+04, -121.0), (-70.71, 1.487e+04, 121.0), (-100.0, 1.494e+04, -121.0), (-100.0, 1.494e+04, 121.0), (-70.71, 1.501e+04, -121.0), (-70.71, 1.501e+04, 121.0), (5.293e-05, 1.67e+04, -121.0), (-4.797e-05, 1.67e+04, 121.0), (70.71, 1.667e+04, -121.0), (70.71, 1.667e+04, 121.0), (100.0, 1.66e+04, -121.0), (100.0, 1.66e+04, 121.0), (70.71, 1.653e+04, -121.0), (70.71, 1.653e+04, 121.0), (4.419e-05, 1.65e+04, -121.0), (-5.671e-05, 1.65e+04, 121.0), (-70.71, 1.653e+04, -121.0), (-70.71, 1.653e+04, 121.0), (-100.0, 1.66e+04, -121.0), (-100.0, 1.66e+04, 121.0), (-70.71, 1.667e+04, -121.0), (-70.71, 1.667e+04, 121.0)], [], [(0, 1, 3, 2), (2, 3, 5, 4), (4, 5, 7, 6), (6, 7, 9, 8), (8, 9, 11, 10), (10, 11, 13, 12), (3, 1, 15, 13, 11, 9, 7, 5), (14, 15, 1, 0), (12, 13, 15, 14), (0, 2, 4, 6, 8, 10, 12, 14), (16, 17, 19, 18), (18, 19, 21, 20), (20, 21, 23, 22), (22, 23, 25, 24), (24, 25, 27, 26), (26, 27, 29, 28), (19, 17, 31, 29, 27, 25, 23, 21), (30, 31, 17, 16), (28, 29, 31, 30), (16, 18, 20, 22, 24, 26, 28, 30), (32, 33, 35, 34), (34, 35, 37, 36), (36, 37, 39, 38), (38, 39, 41, 40), (40, 41, 43, 42), (42, 43, 45, 44), (35, 33, 47, 45, 43, 41, 39, 37), (46, 47, 33, 32), (44, 45, 47, 46), (32, 34, 36, 38, 40, 42, 44, 46), (48, 49, 51, 50), (50, 51, 53, 52), (52, 53, 55, 54), (54, 55, 57, 56), (56, 57, 59, 58), (58, 59, 61, 60), (51, 49, 63, 61, 59, 57, 55, 53), (62, 63, 49, 48), (60, 61, 63, 62), (48, 50, 52, 54, 56, 58, 60, 62), (64, 65, 67, 66), (66, 67, 69, 68), (68, 69, 71, 70), (70, 71, 73, 72), (72, 73, 75, 74), (74, 75, 77, 76), (67, 65, 79, 77, 75, 73, 71, 69), (78, 79, 65, 64), (76, 77, 79, 78), (64, 66, 68, 70, 72, 74, 76, 78), (80, 81, 83, 82), (82, 83, 85, 84), (84, 85, 87, 86), (86, 87, 89, 88), (88, 89, 91, 90), (90, 91, 93, 92), (83, 81, 95, 93, 91, 89, 87, 85), (94, 95, 81, 80), (92, 93, 95, 94), (80, 82, 84, 86, 88, 90, 92, 94), (96, 97, 99, 98), (98, 99, 101, 100), (100, 101, 103, 102), (102, 103, 105, 104), (104, 105, 107, 106), (106, 107, 109, 108), (99, 97, 111, 109, 107, 105, 103, 101), (110, 111, 97, 96), (108, 109, 111, 110), (96, 98, 100, 102, 104, 106, 108, 110), (112, 113, 115, 114), (114, 115, 117, 116), (116, 117, 119, 118), (118, 119, 121, 120), (120, 121, 123, 122), (122, 123, 125, 124), (115, 113, 127, 125, 123, 121, 119, 117), (126, 127, 113, 112), (124, 125, 127, 126), (112, 114, 116, 118, 120, 122, 124, 126), (128, 129, 131, 130), (130, 131, 133, 132), (132, 133, 135, 134), (134, 135, 137, 136), (136, 137, 139, 138), (138, 139, 141, 140), (131, 129, 143, 141, 139, 137, 135, 133), (142, 143, 129, 128), (140, 141, 143, 142), (128, 130, 132, 134, 136, 138, 140, 142), (144, 145, 147, 146), (146, 147, 149, 148), (148, 149, 151, 150), (150, 151, 153, 152), (152, 153, 155, 154), (154, 155, 157, 156), (147, 145, 159, 157, 155, 153, 151, 149), (158, 159, 145, 144), (156, 157, 159, 158), (144, 146, 148, 150, 152, 154, 156, 158), (160, 161, 163, 162), (162, 163, 165, 164), (164, 165, 167, 166), (166, 167, 169, 168), (168, 169, 171, 170), (170, 171, 173, 172), (163, 161, 175, 173, 171, 169, 167, 165), (174, 175, 161, 160), (172, 173, 175, 174), (160, 162, 164, 166, 168, 170, 172, 174)])
_uv = me_cylinder_003.uv_layers.new(name='UVMap')
_uv.uv.foreach_set('vector', [0.8871, 0.006855, 0.8871, 0.9804, 0.8516, 0.9804, 0.8516, 0.006855, 0.8516, 0.006855, 0.8516, 0.9804, 0.816, 0.9804, 0.816, 0.006856, 0.816, 0.006856, 0.816, 0.9804, 0.7804, 0.9804, 0.7804, 0.006856, 0.7804, 0.006856, 0.7804, 0.9804, 0.7449, 0.9804, 0.7449, 0.006857, 0.7449, 0.006857, 0.7449, 0.9804, 0.7093, 0.9804, 0.7093, 0.006857, 0.7093, 0.006857, 0.7093, 0.9804, 0.6738, 0.9804, 0.6738, 0.006857, 0.2144, 0.9592, 0.1844, 0.9892, 0.142, 0.9892, 0.112, 0.9592, 0.112, 0.9168, 0.142, 0.8868, 0.1844, 0.8868, 0.2144, 0.9168, 0.9227, 0.006855, 0.9227, 0.9804, 0.8871, 0.9804, 0.8871, 0.006855, 0.9582, 0.006855, 0.9582, 0.9804, 0.9227, 0.9804, 0.9227, 0.006855, 0.03957, 0.8868, 0.08199, 0.8868, 0.112, 0.9168, 0.112, 0.9592, 0.08199, 0.9892, 0.03957, 0.9892, 0.009574, 0.9592, 0.009574, 0.9168, 0.8871, 0.006855, 0.8871, 0.9804, 0.8516, 0.9804, 0.8516, 0.006855, 0.8516, 0.006855, 0.8516, 0.9804, 0.816, 0.9804, 0.816, 0.006856, 0.816, 0.006856, 0.816, 0.9804, 0.7804, 0.9804, 0.7804, 0.006856, 0.7804, 0.006856, 0.7804, 0.9804, 0.7449, 0.9804, 0.7449, 0.006857, 0.7449, 0.006857, 0.7449, 0.9804, 0.7093, 0.9804, 0.7093, 0.006857, 0.7093, 0.006857, 0.7093, 0.9804, 0.6738, 0.9804, 0.6738, 0.006857, 0.2144, 0.9592, 0.1844, 0.9892, 0.142, 0.9892, 0.112, 0.9592, 0.112, 0.9168, 0.142, 0.8868, 0.1844, 0.8868, 0.2144, 0.9168, 0.9227, 0.006855, 0.9227, 0.9804, 0.8871, 0.9804, 0.8871, 0.006855, 0.9582, 0.006855, 0.9582, 0.9804, 0.9227, 0.9804, 0.9227, 0.006855, 0.03957, 0.8868, 0.08199, 0.8868, 0.112, 0.9168, 0.112, 0.9592, 0.08199, 0.9892, 0.03957, 0.9892, 0.009574, 0.9592, 0.009574, 0.9168, 0.8871, 0.006855, 0.8871, 0.9804, 0.8516, 0.9804, 0.8516, 0.006855, 0.8516, 0.006855, 0.8516, 0.9804, 0.816, 0.9804, 0.816, 0.006856, 0.816, 0.006856, 0.816, 0.9804, 0.7804, 0.9804, 0.7804, 0.006856, 0.7804, 0.006856, 0.7804, 0.9804, 0.7449, 0.9804, 0.7449, 0.006857, 0.7449, 0.006857, 0.7449, 0.9804, 0.7093, 0.9804, 0.7093, 0.006857, 0.7093, 0.006857, 0.7093, 0.9804, 0.6738, 0.9804, 0.6738, 0.006857, 0.2144, 0.9592, 0.1844, 0.9892, 0.142, 0.9892, 0.112, 0.9592, 0.112, 0.9168, 0.142, 0.8868, 0.1844, 0.8868, 0.2144, 0.9168, 0.9227, 0.006855, 0.9227, 0.9804, 0.8871, 0.9804, 0.8871, 0.006855, 0.9582, 0.006855, 0.9582, 0.9804, 0.9227, 0.9804, 0.9227, 0.006855, 0.03957, 0.8868, 0.08199, 0.8868, 0.112, 0.9168, 0.112, 0.9592, 0.08199, 0.9892, 0.03957, 0.9892, 0.009574, 0.9592, 0.009574, 0.9168, 0.8871, 0.006855, 0.8871, 0.9804, 0.8516, 0.9804, 0.8516, 0.006855, 0.8516, 0.006855, 0.8516, 0.9804, 0.816, 0.9804, 0.816, 0.006856, 0.816, 0.006856, 0.816, 0.9804, 0.7804, 0.9804, 0.7804, 0.006856, 0.7804, 0.006856, 0.7804, 0.9804, 0.7449, 0.9804, 0.7449, 0.006857, 0.7449, 0.006857, 0.7449, 0.9804, 0.7093, 0.9804, 0.7093, 0.006857, 0.7093, 0.006857, 0.7093, 0.9804, 0.6738, 0.9804, 0.6738, 0.006857, 0.2144, 0.9592, 0.1844, 0.9892, 0.142, 0.9892, 0.112, 0.9592, 0.112, 0.9168, 0.142, 0.8868, 0.1844, 0.8868, 0.2144, 0.9168, 0.9227, 0.006855, 0.9227, 0.9804, 0.8871, 0.9804, 0.8871, 0.006855, 0.9582, 0.006855, 0.9582, 0.9804, 0.9227, 0.9804, 0.9227, 0.006855, 0.03957, 0.8868, 0.08199, 0.8868, 0.112, 0.9168, 0.112, 0.9592, 0.08199, 0.9892, 0.03957, 0.9892, 0.009574, 0.9592, 0.009574, 0.9168, 0.8871, 0.006855, 0.8871, 0.9804, 0.8516, 0.9804, 0.8516, 0.006855, 0.8516, 0.006855, 0.8516, 0.9804, 0.816, 0.9804, 0.816, 0.006856, 0.816, 0.006856, 0.816, 0.9804, 0.7804, 0.9804, 0.7804, 0.006856, 0.7804, 0.006856, 0.7804, 0.9804, 0.7449, 0.9804, 0.7449, 0.006857, 0.7449, 0.006857, 0.7449, 0.9804, 0.7093, 0.9804, 0.7093, 0.006857, 0.7093, 0.006857, 0.7093, 0.9804, 0.6738, 0.9804, 0.6738, 0.006857, 0.2144, 0.9592, 0.1844, 0.9892, 0.142, 0.9892, 0.112, 0.9592, 0.112, 0.9168, 0.142, 0.8868, 0.1844, 0.8868, 0.2144, 0.9168, 0.9227, 0.006855, 0.9227, 0.9804, 0.8871, 0.9804, 0.8871, 0.006855, 0.9582, 0.006855, 0.9582, 0.9804, 0.9227, 0.9804, 0.9227, 0.006855, 0.03957, 0.8868, 0.08199, 0.8868, 0.112, 0.9168, 0.112, 0.9592, 0.08199, 0.9892, 0.03957, 0.9892, 0.009574, 0.9592, 0.009574, 0.9168, 0.8871, 0.006855, 0.8871, 0.9804, 0.8516, 0.9804, 0.8516, 0.006855, 0.8516, 0.006855, 0.8516, 0.9804, 0.816, 0.9804, 0.816, 0.006856, 0.816, 0.006856, 0.816, 0.9804, 0.7804, 0.9804, 0.7804, 0.006856, 0.7804, 0.006856, 0.7804, 0.9804, 0.7449, 0.9804, 0.7449, 0.006857, 0.7449, 0.006857, 0.7449, 0.9804, 0.7093, 0.9804, 0.7093, 0.006857, 0.7093, 0.006857, 0.7093, 0.9804, 0.6738, 0.9804, 0.6738, 0.006857, 0.2144, 0.9592, 0.1844, 0.9892, 0.142, 0.9892, 0.112, 0.9592, 0.112, 0.9168, 0.142, 0.8868, 0.1844, 0.8868, 0.2144, 0.9168, 0.9227, 0.006855, 0.9227, 0.9804, 0.8871, 0.9804, 0.8871, 0.006855, 0.9582, 0.006855, 0.9582, 0.9804, 0.9227, 0.9804, 0.9227, 0.006855, 0.03957, 0.8868, 0.08199, 0.8868, 0.112, 0.9168, 0.112, 0.9592, 0.08199, 0.9892, 0.03957, 0.9892, 0.009574, 0.9592, 0.009574, 0.9168, 0.8871, 0.006855, 0.8871, 0.9804, 0.8516, 0.9804, 0.8516, 0.006855, 0.8516, 0.006855, 0.8516, 0.9804, 0.816, 0.9804, 0.816, 0.006856, 0.816, 0.006856, 0.816, 0.9804, 0.7804, 0.9804, 0.7804, 0.006856, 0.7804, 0.006856, 0.7804, 0.9804, 0.7449, 0.9804, 0.7449, 0.006857, 0.7449, 0.006857, 0.7449, 0.9804, 0.7093, 0.9804, 0.7093, 0.006857, 0.7093, 0.006857, 0.7093, 0.9804, 0.6738, 0.9804, 0.6738, 0.006857, 0.2144, 0.9592, 0.1844, 0.9892, 0.142, 0.9892, 0.112, 0.9592, 0.112, 0.9168, 0.142, 0.8868, 0.1844, 0.8868, 0.2144, 0.9168, 0.9227, 0.006855, 0.9227, 0.9804, 0.8871, 0.9804, 0.8871, 0.006855, 0.9582, 0.006855, 0.9582, 0.9804, 0.9227, 0.9804, 0.9227, 0.006855, 0.03957, 0.8868, 0.08199, 0.8868, 0.112, 0.9168, 0.112, 0.9592, 0.08199, 0.9892, 0.03957, 0.9892, 0.009574, 0.9592, 0.009574, 0.9168, 0.8871, 0.006855, 0.8871, 0.9804, 0.8516, 0.9804, 0.8516, 0.006855, 0.8516, 0.006855, 0.8516, 0.9804, 0.816, 0.9804, 0.816, 0.006856, 0.816, 0.006856, 0.816, 0.9804, 0.7804, 0.9804, 0.7804, 0.006856, 0.7804, 0.006856, 0.7804, 0.9804, 0.7449, 0.9804, 0.7449, 0.006857, 0.7449, 0.006857, 0.7449, 0.9804, 0.7093, 0.9804, 0.7093, 0.006857, 0.7093, 0.006857, 0.7093, 0.9804, 0.6738, 0.9804, 0.6738, 0.006857, 0.2144, 0.9592, 0.1844, 0.9892, 0.142, 0.9892, 0.112, 0.9592, 0.112, 0.9168, 0.142, 0.8868, 0.1844, 0.8868, 0.2144, 0.9168, 0.9227, 0.006855, 0.9227, 0.9804, 0.8871, 0.9804, 0.8871, 0.006855, 0.9582, 0.006855, 0.9582, 0.9804, 0.9227, 0.9804, 0.9227, 0.006855, 0.03957, 0.8868, 0.08199, 0.8868, 0.112, 0.9168, 0.112, 0.9592, 0.08199, 0.9892, 0.03957, 0.9892, 0.009574, 0.9592, 0.009574, 0.9168, 0.8871, 0.006855, 0.8871, 0.9804, 0.8516, 0.9804, 0.8516, 0.006855, 0.8516, 0.006855, 0.8516, 0.9804, 0.816, 0.9804, 0.816, 0.006856, 0.816, 0.006856, 0.816, 0.9804, 0.7804, 0.9804, 0.7804, 0.006856, 0.7804, 0.006856, 0.7804, 0.9804, 0.7449, 0.9804, 0.7449, 0.006857, 0.7449, 0.006857, 0.7449, 0.9804, 0.7093, 0.9804, 0.7093, 0.006857, 0.7093, 0.006857, 0.7093, 0.9804, 0.6738, 0.9804, 0.6738, 0.006857, 0.2144, 0.9592, 0.1844, 0.9892, 0.142, 0.9892, 0.112, 0.9592, 0.112, 0.9168, 0.142, 0.8868, 0.1844, 0.8868, 0.2144, 0.9168, 0.9227, 0.006855, 0.9227, 0.9804, 0.8871, 0.9804, 0.8871, 0.006855, 0.9582, 0.006855, 0.9582, 0.9804, 0.9227, 0.9804, 0.9227, 0.006855, 0.03957, 0.8868, 0.08199, 0.8868, 0.112, 0.9168, 0.112, 0.9592, 0.08199, 0.9892, 0.03957, 0.9892, 0.009574, 0.9592, 0.009574, 0.9168, 0.8871, 0.006855, 0.8871, 0.9804, 0.8516, 0.9804, 0.8516, 0.006855, 0.8516, 0.006855, 0.8516, 0.9804, 0.816, 0.9804, 0.816, 0.006856, 0.816, 0.006856, 0.816, 0.9804, 0.7804, 0.9804, 0.7804, 0.006856, 0.7804, 0.006856, 0.7804, 0.9804, 0.7449, 0.9804, 0.7449, 0.006857, 0.7449, 0.006857, 0.7449, 0.9804, 0.7093, 0.9804, 0.7093, 0.006857, 0.7093, 0.006857, 0.7093, 0.9804, 0.6738, 0.9804, 0.6738, 0.006857, 0.2144, 0.9592, 0.1844, 0.9892, 0.142, 0.9892, 0.112, 0.9592, 0.112, 0.9168, 0.142, 0.8868, 0.1844, 0.8868, 0.2144, 0.9168, 0.9227, 0.006855, 0.9227, 0.9804, 0.8871, 0.9804, 0.8871, 0.006855, 0.9582, 0.006855, 0.9582, 0.9804, 0.9227, 0.9804, 0.9227, 0.006855, 0.03957, 0.8868, 0.08199, 0.8868, 0.112, 0.9168, 0.112, 0.9592, 0.08199, 0.9892, 0.03957, 0.9892, 0.009574, 0.9592, 0.009574, 0.9168, 0.8871, 0.006855, 0.8871, 0.9804, 0.8516, 0.9804, 0.8516, 0.006855, 0.8516, 0.006855, 0.8516, 0.9804, 0.816, 0.9804, 0.816, 0.006856, 0.816, 0.006856, 0.816, 0.9804, 0.7804, 0.9804, 0.7804, 0.006856, 0.7804, 0.006856, 0.7804, 0.9804, 0.7449, 0.9804, 0.7449, 0.006857, 0.7449, 0.006857, 0.7449, 0.9804, 0.7093, 0.9804, 0.7093, 0.006857, 0.7093, 0.006857, 0.7093, 0.9804, 0.6738, 0.9804, 0.6738, 0.006857, 0.2144, 0.9592, 0.1844, 0.9892, 0.142, 0.9892, 0.112, 0.9592, 0.112, 0.9168, 0.142, 0.8868, 0.1844, 0.8868, 0.2144, 0.9168, 0.9227, 0.006855, 0.9227, 0.9804, 0.8871, 0.9804, 0.8871, 0.006855, 0.9582, 0.006855, 0.9582, 0.9804, 0.9227, 0.9804, 0.9227, 0.006855, 0.03957, 0.8868, 0.08199, 0.8868, 0.112, 0.9168, 0.112, 0.9592, 0.08199, 0.9892, 0.03957, 0.9892, 0.009574, 0.9592, 0.009574, 0.9168])
me_cylinder_003.materials.append(mat_material_003)
me_cylinder_003.use_remesh_preserve_volume = False
me_cylinder_003.use_remesh_preserve_attributes = False
me_cylinder_003.use_mirror_vertex_groups = False
me_cylinder_003.update()

# ---- objects
ob_cube_006 = bpy.data.objects.new('Cube.006', me_cube_009)
ob_cube_008 = bpy.data.objects.new('Cube.008', me_cube_011)
ob_cube_010 = bpy.data.objects.new('Cube.010', me_cube_013)
ob_cylinder_006 = bpy.data.objects.new('Cylinder.006', me_cylinder_006)
ob_cylinder_001 = bpy.data.objects.new('Cylinder.001', me_cylinder_014)
ob_cylinder_002 = bpy.data.objects.new('Cylinder.002', me_cylinder_013)
ob_cylinder_003 = bpy.data.objects.new('Cylinder.003', me_cylinder_012)
ob_cylinder_004 = bpy.data.objects.new('Cylinder.004', me_cylinder_005)
ob_cylinder_009 = bpy.data.objects.new('Cylinder.009', me_cylinder_004)
ob_cylinder_010 = bpy.data.objects.new('Cylinder.010', me_cylinder_003)

# ---- transforms, parenting, visibility, modifiers, constraints
ob_cube_006.location = (0.0, 6.66, 61.0)
ob_cube_006.scale = (0.01217, 0.1165, 0.002757)
ob_cube_006.lineart.crease_threshold = 0.0
ob_cube_008.location = (10.0, 16.66, 40.32)
ob_cube_008.rotation_euler = (0.0, -0.0, -1.571)
ob_cube_008.scale = (0.01217, 0.1165, 0.002757)
ob_cube_008.lineart.crease_threshold = 0.0
ob_cube_010.location = (10.0, -43.47, -10.45)
ob_cube_010.rotation_euler = (1.571, 1.134, -2.98e-08)
ob_cube_010.scale = (0.008309, 0.1432, 0.002757)
ob_cube_010.lineart.crease_threshold = 0.0
_m = ob_cube_010.modifiers.new('Array', 'ARRAY')
_m.count = 1
_m.constant_offset_displace = (0.0, 0.0, 0.0)
_m.relative_offset_displace = (8.2, 0.0, 0.0)
ob_cylinder_006.location = (0.0, -3.34, 30.77)
ob_cylinder_006.scale = (0.009494, 0.009494, 0.3024)
ob_cylinder_006.lineart.crease_threshold = 0.0
ob_cylinder_001.location = (21.72, 5.919, 40.92)
ob_cylinder_001.rotation_euler = (-1.571, 2.384e-07, -7.55e-08)
ob_cylinder_001.scale = (0.002326, 0.002326, 0.03855)
ob_cylinder_001.lineart.crease_threshold = 0.0
ob_cylinder_002.location = (21.72, 2.401, 24.92)
ob_cylinder_002.lineart.crease_threshold = 0.0
ob_cylinder_003.location = (21.72, 5.919, 40.92)
ob_cylinder_003.rotation_euler = (-1.571, 2.384e-07, -7.55e-08)
ob_cylinder_003.scale = (0.002326, 0.002326, 0.03855)
ob_cylinder_003.lineart.crease_threshold = 0.0
ob_cylinder_004.location = (21.72, 2.401, 24.92)
ob_cylinder_004.lineart.crease_threshold = 0.0
ob_cylinder_009.location = (21.72, 2.401, 24.92)
ob_cylinder_009.lineart.crease_threshold = 0.0
ob_cylinder_010.location = (21.72, 5.919, 40.92)
ob_cylinder_010.rotation_euler = (-1.571, 2.384e-07, -7.55e-08)
ob_cylinder_010.scale = (0.002326, 0.002326, 0.03855)
ob_cylinder_010.lineart.crease_threshold = 0.0

# ---- collection membership
scene.collection.objects.link(ob_cube_006)
scene.collection.objects.link(ob_cube_008)
scene.collection.objects.link(ob_cube_010)
scene.collection.objects.link(ob_cylinder_006)
scene.collection.objects.link(ob_cylinder_001)
scene.collection.objects.link(ob_cylinder_002)
scene.collection.objects.link(ob_cylinder_003)
scene.collection.objects.link(ob_cylinder_004)
scene.collection.objects.link(ob_cylinder_009)
scene.collection.objects.link(ob_cylinder_010)

# ---- scene / render settings (as saved in the file)
scene.frame_start = 1; scene.frame_end = 250; scene.frame_set(1)
scene.render.engine = 'BLENDER_EEVEE_NEXT'
scene.cycles.use_denoising = False
scene.cycles.samples = 128
scene.cycles.sampling_pattern = 'TABULATED_SOBOL'
scene.cycles.use_adaptive_sampling = False
scene.cycles.use_light_tree = False
scene.view_settings.view_transform = 'Filmic'
bpy.context.view_layer.update()

# ---- added for rendering (the .blend has no active camera and no usable light): camera, sun
cam_auto = bpy.data.cameras.new('AutoCamera')
cam_auto.lens = 50.0
cam_auto.sensor_width = 36.0
cam_auto.clip_end = 1585.24
ob_auto_camera = bpy.data.objects.new('AutoCamera', cam_auto)
scene.collection.objects.link(ob_auto_camera)
ob_auto_camera.location = (100.629, -120.971, 97.6742)
ob_auto_camera.rotation_euler = (1.09748, -7.21219e-08, 0.694738)
scene.camera = ob_auto_camera
light_auto_sun = bpy.data.lights.new('AutoSun', 'SUN')
light_auto_sun.energy = 3.0
light_auto_sun.angle = 0.0523599
ob_auto_sun = bpy.data.objects.new('AutoSun', light_auto_sun)
scene.collection.objects.link(ob_auto_sun)
ob_auto_sun.rotation_euler = (0.872665, 0.174533, 0.523599)
bpy.context.view_layer.update()
